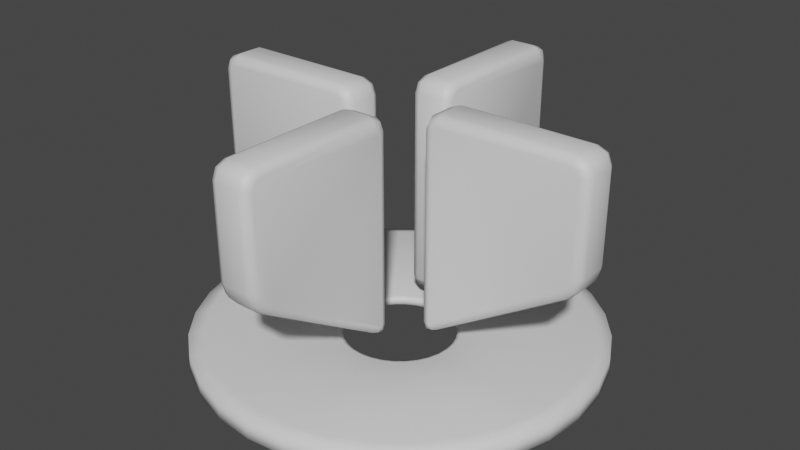 # Source: Target.blend  (saved by Blender 3.4.6; exported with 4.5.12 LTS)
import bpy
from mathutils import Matrix  # noqa: F401  (used for matrix-valued properties, if any)

bpy.ops.wm.read_factory_settings(use_empty=True)
scene = bpy.context.scene
scene.name = 'Scene'

# ---- collections
col_collection = bpy.data.collections.new('Collection'); scene.collection.children.link(col_collection)

# ---- materials (node trees are filled in below, after node groups)
mat_material = bpy.data.materials.new('Material')
mat_material.alpha_threshold = 0.0
mat_material.use_transparent_shadow = False
mat_material.roughness = 0.5
mat_material.line_color = (0.0, 0.0, 0.0, 1.0)

# ---- material node trees
mat_material.use_nodes = True; mat_material.node_tree.nodes.clear()
_N = mat_material.node_tree.nodes; _L = mat_material.node_tree.links
n0 = _N.new('ShaderNodeOutputMaterial'); n0.name = 'Material Output'; n0.location = (300, 300)
n1 = _N.new('ShaderNodeBsdfPrincipled'); n1.name = 'Principled BSDF'; n1.location = (10, 300)
n1.distribution = 'GGX'
n1.subsurface_method = 'RANDOM_WALK_SKIN'
n1.inputs[3].default_value = 1.45
n1.inputs[27].default_value = (0.0, 0.0, 0.0, 1.0)
n1.inputs[28].default_value = 1.0
_L.new(n1.outputs[0], n0.inputs[0])
n0.is_active_output = True

# ---- world
world_world = bpy.data.worlds.new('World'); scene.world = world_world
world_world.use_nodes = True; world_world.node_tree.nodes.clear()
_N = world_world.node_tree.nodes; _L = world_world.node_tree.links
n0 = _N.new('ShaderNodeOutputWorld'); n0.name = 'World Output'; n0.location = (300, 300)
n1 = _N.new('ShaderNodeBackground'); n1.name = 'Background'; n1.location = (10, 300)
n1.inputs[0].default_value = (0.05088, 0.05088, 0.05088, 1.0)
_L.new(n1.outputs[0], n0.inputs[0])
n0.is_active_output = True
world_world.color = (0.05088, 0.05088, 0.05088)
world_world.use_sun_shadow = False
world_world.sun_shadow_jitter_overblur = 0.0

# ---- meshes
me_cube_002 = bpy.data.meshes.new('Cube.002')
me_cube_002.from_pydata([(0.2532, -0.6093, 2.808), (0.1495, -0.5056, 2.829), (0.2228, -0.536, 2.822), (0.2532, -0.7158, 2.914), (0.1495, -0.6952, 3.018), (0.2228, -0.7012, 2.988), (0.2532, -0.6405, 2.883), (0.1495, -0.5611, 2.963), (0.2228, -0.5844, 2.939), (0.2532, -0.6304, 0.4922), (0.1495, -0.6664, 0.3925), (0.2228, -0.6559, 0.4217), (0.2532, -0.6093, 0.5039), (0.1495, -0.5056, 0.4817), (0.2228, -0.536, 0.4882), (0.2532, -0.6155, 0.4902), (0.1495, -0.5527, 0.377), (0.2228, -0.5711, 0.4102), (0.2532, -2.295, 2.914), (0.1495, -2.316, 3.018), (0.2228, -2.31, 2.988), (0.2532, -2.402, 2.808), (0.1495, -2.506, 2.829), (0.2228, -2.475, 2.822), (0.2532, -2.371, 2.883), (0.1495, -2.45, 2.963), (0.2228, -2.427, 2.939), (0.2532, -2.402, 1.745), (0.1495, -2.506, 1.73), (0.2228, -2.475, 1.734), (0.2532, -2.277, 1.52), (0.1495, -2.345, 1.44), (0.2228, -2.325, 1.463), (0.2532, -2.365, 1.618), (0.1495, -2.458, 1.566), (0.2228, -2.431, 1.582), (-0.2532, -0.7158, 2.914), (-0.1495, -0.6952, 3.018), (-0.2228, -0.7012, 2.988), (-0.2532, -0.6093, 2.808), (-0.1495, -0.5056, 2.829), (-0.2228, -0.536, 2.822), (-0.2532, -0.6405, 2.883), (-0.1495, -0.5611, 2.963), (-0.2228, -0.5844, 2.939), (-0.2532, -0.6093, 0.5039), (-0.1495, -0.5056, 0.4817), (-0.2228, -0.536, 0.4882), (-0.2532, -0.6304, 0.4922), (-0.1495, -0.6664, 0.3925), (-0.2228, -0.6559, 0.4217), (-0.2532, -0.6155, 0.4902), (-0.1495, -0.5527, 0.377), (-0.2228, -0.5711, 0.4102), (-0.2532, -2.402, 2.808), (-0.1495, -2.506, 2.829), (-0.2228, -2.475, 2.822), (-0.2532, -2.295, 2.914), (-0.1495, -2.316, 3.018), (-0.2228, -2.31, 2.988), (-0.2532, -2.371, 2.883), (-0.1495, -2.45, 2.963), (-0.2228, -2.427, 2.939), (-0.2532, -2.277, 1.52), (-0.1495, -2.345, 1.44), (-0.2228, -2.325, 1.463), (-0.2532, -2.402, 1.745), (-0.1495, -2.506, 1.73), (-0.2228, -2.475, 1.734), (-0.2532, -2.365, 1.618), (-0.1495, -2.458, 1.566), (-0.2228, -2.431, 1.582), (-0.6097, -0.2528, 2.808), (-0.506, -0.1491, 2.829), (-0.5364, -0.2224, 2.822), (-0.7162, -0.2528, 2.914), (-0.6956, -0.1491, 3.018), (-0.7016, -0.2224, 2.988), (-0.6409, -0.2528, 2.883), (-0.5615, -0.1491, 2.963), (-0.5848, -0.2224, 2.939), (-0.6308, -0.2528, 0.4922), (-0.6668, -0.1491, 0.3925), (-0.6563, -0.2224, 0.4217), (-0.6097, -0.2528, 0.5039), (-0.506, -0.1491, 0.4817), (-0.5364, -0.2224, 0.4882), (-0.6159, -0.2528, 0.4902), (-0.5531, -0.1491, 0.377), (-0.5715, -0.2224, 0.4102), (-2.296, -0.2528, 2.914), (-2.316, -0.1491, 3.018), (-2.31, -0.2224, 2.988), (-2.402, -0.2528, 2.808), (-2.506, -0.1491, 2.829), (-2.476, -0.2224, 2.822), (-2.371, -0.2528, 2.883), (-2.45, -0.1491, 2.963), (-2.427, -0.2224, 2.939), (-2.402, -0.2528, 1.745), (-2.506, -0.1491, 1.73), (-2.476, -0.2224, 1.734), (-2.278, -0.2528, 1.52), (-2.345, -0.1491, 1.44), (-2.325, -0.2224, 1.463), (-2.366, -0.2528, 1.618), (-2.459, -0.1491, 1.566), (-2.432, -0.2224, 1.582), (-0.7162, 0.2536, 2.914), (-0.6956, 0.1499, 3.018), (-0.7016, 0.2233, 2.988), (-0.6097, 0.2536, 2.808), (-0.506, 0.1499, 2.829), (-0.5364, 0.2233, 2.822), (-0.6409, 0.2536, 2.883), (-0.5615, 0.1499, 2.963), (-0.5848, 0.2233, 2.939), (-0.6097, 0.2536, 0.5039), (-0.506, 0.1499, 0.4817), (-0.5364, 0.2233, 0.4882), (-0.6308, 0.2536, 0.4922), (-0.6668, 0.1499, 0.3925), (-0.6563, 0.2233, 0.4217), (-0.6159, 0.2536, 0.4902), (-0.5531, 0.1499, 0.377), (-0.5715, 0.2233, 0.4102), (-2.402, 0.2536, 2.808), (-2.506, 0.1499, 2.829), (-2.476, 0.2233, 2.822), (-2.296, 0.2536, 2.914), (-2.316, 0.1499, 3.018), (-2.31, 0.2233, 2.988), (-2.371, 0.2536, 2.883), (-2.45, 0.1499, 2.963), (-2.427, 0.2233, 2.939), (-2.278, 0.2536, 1.52), (-2.345, 0.1499, 1.44), (-2.325, 0.2233, 1.463), (-2.402, 0.2536, 1.745), (-2.506, 0.1499, 1.73), (-2.476, 0.2233, 1.734), (-2.366, 0.2536, 1.618), (-2.459, 0.1499, 1.566), (-2.432, 0.2233, 1.582), (0.6097, 0.2536, 2.808), (0.506, 0.1499, 2.829), (0.5364, 0.2233, 2.822), (0.7162, 0.2536, 2.914), (0.6956, 0.1499, 3.018), (0.7016, 0.2233, 2.988), (0.6409, 0.2536, 2.883), (0.5615, 0.1499, 2.963), (0.5848, 0.2233, 2.939), (0.6308, 0.2536, 0.4922), (0.6668, 0.1499, 0.3925), (0.6563, 0.2233, 0.4217), (0.6097, 0.2536, 0.5039), (0.506, 0.1499, 0.4817), (0.5364, 0.2233, 0.4882), (0.6159, 0.2536, 0.4902), (0.5531, 0.1499, 0.377), (0.5715, 0.2233, 0.4102), (2.296, 0.2536, 2.914), (2.316, 0.1499, 3.018), (2.31, 0.2233, 2.988), (2.402, 0.2536, 2.808), (2.506, 0.1499, 2.829), (2.476, 0.2233, 2.822), (2.371, 0.2536, 2.883), (2.45, 0.1499, 2.963), (2.427, 0.2233, 2.939), (2.402, 0.2536, 1.745), (2.506, 0.1499, 1.73), (2.476, 0.2233, 1.734), (2.278, 0.2536, 1.52), (2.345, 0.1499, 1.44), (2.325, 0.2233, 1.463), (2.366, 0.2536, 1.618), (2.459, 0.1499, 1.566), (2.432, 0.2233, 1.582), (0.7162, -0.2528, 2.914), (0.6956, -0.1491, 3.018), (0.7016, -0.2224, 2.988), (0.6097, -0.2528, 2.808), (0.506, -0.1491, 2.829), (0.5364, -0.2224, 2.822), (0.6409, -0.2528, 2.883), (0.5615, -0.1491, 2.963), (0.5848, -0.2224, 2.939), (0.6097, -0.2528, 0.5039), (0.506, -0.1491, 0.4817), (0.5364, -0.2224, 0.4882), (0.6308, -0.2528, 0.4922), (0.6668, -0.1491, 0.3925), (0.6563, -0.2224, 0.4217), (0.6159, -0.2528, 0.4902), (0.5531, -0.1491, 0.377), (0.5715, -0.2224, 0.4102), (2.402, -0.2528, 2.808), (2.506, -0.1491, 2.829), (2.476, -0.2224, 2.822), (2.296, -0.2528, 2.914), (2.316, -0.1491, 3.018), (2.31, -0.2224, 2.988), (2.371, -0.2528, 2.883), (2.45, -0.1491, 2.963), (2.427, -0.2224, 2.939), (2.278, -0.2528, 1.52), (2.345, -0.1491, 1.44), (2.325, -0.2224, 1.463), (2.402, -0.2528, 1.745), (2.506, -0.1491, 1.73), (2.476, -0.2224, 1.734), (2.366, -0.2528, 1.618), (2.459, -0.1491, 1.566), (2.432, -0.2224, 1.582), (-0.2532, 0.6101, 2.808), (-0.1495, 0.5064, 2.829), (-0.2228, 0.5368, 2.822), (-0.2532, 0.7166, 2.914), (-0.1495, 0.696, 3.018), (-0.2228, 0.702, 2.988), (-0.2532, 0.6413, 2.883), (-0.1495, 0.5619, 2.963), (-0.2228, 0.5852, 2.939), (-0.2532, 0.6312, 0.4922), (-0.1495, 0.6672, 0.3925), (-0.2228, 0.6567, 0.4217), (-0.2532, 0.6101, 0.5039), (-0.1495, 0.5064, 0.4817), (-0.2228, 0.5368, 0.4882), (-0.2532, 0.6163, 0.4902), (-0.1495, 0.5535, 0.377), (-0.2228, 0.5719, 0.4102), (-0.2532, 2.296, 2.914), (-0.1495, 2.317, 3.018), (-0.2228, 2.311, 2.988), (-0.2532, 2.403, 2.808), (-0.1495, 2.506, 2.829), (-0.2228, 2.476, 2.822), (-0.2532, 2.372, 2.883), (-0.1495, 2.451, 2.963), (-0.2228, 2.428, 2.939), (-0.2532, 2.403, 1.745), (-0.1495, 2.506, 1.73), (-0.2228, 2.476, 1.734), (-0.2532, 2.278, 1.52), (-0.1495, 2.346, 1.44), (-0.2228, 2.326, 1.463), (-0.2532, 2.366, 1.618), (-0.1495, 2.459, 1.566), (-0.2228, 2.432, 1.582), (0.2532, 0.7166, 2.914), (0.1495, 0.696, 3.018), (0.2228, 0.702, 2.988), (0.2532, 0.6101, 2.808), (0.1495, 0.5064, 2.829), (0.2228, 0.5368, 2.822), (0.2532, 0.6413, 2.883), (0.1495, 0.5619, 2.963), (0.2228, 0.5852, 2.939), (0.2532, 0.6101, 0.5039), (0.1495, 0.5064, 0.4817), (0.2228, 0.5368, 0.4882), (0.2532, 0.6312, 0.4922), (0.1495, 0.6672, 0.3925), (0.2228, 0.6567, 0.4217), (0.2532, 0.6163, 0.4902), (0.1495, 0.5535, 0.377), (0.2228, 0.5719, 0.4102), (0.2532, 2.403, 2.808), (0.1495, 2.506, 2.829), (0.2228, 2.476, 2.822), (0.2532, 2.296, 2.914), (0.1495, 2.317, 3.018), (0.2228, 2.311, 2.988), (0.2532, 2.372, 2.883), (0.1495, 2.451, 2.963), (0.2228, 2.428, 2.939), (0.2532, 2.278, 1.52), (0.1495, 2.346, 1.44), (0.2228, 2.326, 1.463), (0.2532, 2.403, 1.745), (0.1495, 2.506, 1.73), (0.2228, 2.476, 1.734), (0.2532, 2.366, 1.618), (0.1495, 2.459, 1.566), (0.2228, 2.432, 1.582), (-2.084e-09, 0.6879, -0.01399), (-1.92e-09, 0.7345, -0.03663), (-1.92e-09, 0.7345, 0.08519), (-2.084e-09, 0.6879, 0.06255), (0.1433, 0.7204, -0.03663), (0.1342, 0.6747, -0.01399), (0.1342, 0.6747, 0.06255), (0.1433, 0.7204, 0.08519), (0.2811, 0.6786, -0.03663), (0.2633, 0.6356, -0.01399), (0.2633, 0.6356, 0.06255), (0.2811, 0.6786, 0.08519), (0.4081, 0.6107, -0.03663), (0.3822, 0.572, -0.01399), (0.3822, 0.572, 0.06255), (0.4081, 0.6107, 0.08519), (0.5194, 0.5194, -0.03663), (0.4864, 0.4864, -0.01399), (0.4864, 0.4864, 0.06255), (0.5194, 0.5194, 0.08519), (0.6107, 0.4081, -0.03663), (0.572, 0.3822, -0.01399), (0.572, 0.3822, 0.06255), (0.6107, 0.4081, 0.08519), (0.6786, 0.2811, -0.03663), (0.6356, 0.2633, -0.01399), (0.6356, 0.2633, 0.06255), (0.6786, 0.2811, 0.08519), (0.7204, 0.1433, -0.03663), (0.6747, 0.1342, -0.01399), (0.6747, 0.1342, 0.06255), (0.7204, 0.1433, 0.08519), (0.7345, -1.404e-07, -0.03663), (0.6879, -1.4e-07, -0.01399), (0.6879, -1.4e-07, 0.06255), (0.7345, -1.404e-07, 0.08519), (0.7204, -0.1433, -0.03663), (0.6747, -0.1342, -0.01399), (0.6747, -0.1342, 0.06255), (0.7204, -0.1433, 0.08519), (0.6786, -0.2811, -0.03663), (0.6356, -0.2633, -0.01399), (0.6356, -0.2633, 0.06255), (0.6786, -0.2811, 0.08519), (0.6107, -0.4081, -0.03663), (0.572, -0.3822, -0.01399), (0.572, -0.3822, 0.06255), (0.6107, -0.4081, 0.08519), (0.5194, -0.5194, -0.03663), (0.4864, -0.4864, -0.01399), (0.4864, -0.4864, 0.06255), (0.5194, -0.5194, 0.08519), (0.4081, -0.6107, -0.03663), (0.3822, -0.572, -0.01399), (0.3822, -0.572, 0.06255), (0.4081, -0.6107, 0.08519), (0.2811, -0.6786, -0.03663), (0.2633, -0.6356, -0.01399), (0.2633, -0.6356, 0.06255), (0.2811, -0.6786, 0.08519), (0.1433, -0.7204, -0.03663), (0.1342, -0.6747, -0.01399), (0.1342, -0.6747, 0.06255), (0.1433, -0.7204, 0.08519), (-1.92e-09, -0.7345, -0.03663), (-2.084e-09, -0.6879, -0.01399), (-2.084e-09, -0.6879, 0.06255), (-1.92e-09, -0.7345, 0.08519), (-0.1433, -0.7204, -0.03663), (-0.1342, -0.6747, -0.01399), (-0.1342, -0.6747, 0.06255), (-0.1433, -0.7204, 0.08519), (-0.2811, -0.6786, -0.03663), (-0.2633, -0.6356, -0.01399), (-0.2633, -0.6356, 0.06255), (-0.2811, -0.6786, 0.08519), (-0.4081, -0.6107, -0.03663), (-0.3822, -0.572, -0.01399), (-0.3822, -0.572, 0.06255), (-0.4081, -0.6107, 0.08519), (-0.5194, -0.5194, -0.03663), (-0.4864, -0.4864, -0.01399), (-0.4864, -0.4864, 0.06255), (-0.5194, -0.5194, 0.08519), (-0.6107, -0.4081, -0.03663), (-0.572, -0.3822, -0.01399), (-0.572, -0.3822, 0.06255), (-0.6107, -0.4081, 0.08519), (-0.6786, -0.2811, -0.03663), (-0.6356, -0.2633, -0.01399), (-0.6356, -0.2633, 0.06255), (-0.6786, -0.2811, 0.08519), (-0.7204, -0.1433, -0.03663), (-0.6747, -0.1342, -0.01399), (-0.6747, -0.1342, 0.06255), (-0.7204, -0.1433, 0.08519), (-0.7345, -1.404e-07, -0.03663), (-0.6879, -1.4e-07, -0.01399), (-0.6879, -1.4e-07, 0.06255), (-0.7345, -1.404e-07, 0.08519), (-0.7204, 0.1433, -0.03663), (-0.6747, 0.1342, -0.01399), (-0.6747, 0.1342, 0.06255), (-0.7204, 0.1433, 0.08519), (-0.6786, 0.2811, -0.03663), (-0.6356, 0.2633, -0.01399), (-0.6356, 0.2633, 0.06255), (-0.6786, 0.2811, 0.08519), (-0.6107, 0.4081, -0.03663), (-0.572, 0.3822, -0.01399), (-0.572, 0.3822, 0.06255), (-0.6107, 0.4081, 0.08519), (-0.5194, 0.5194, -0.03663), (-0.4864, 0.4864, -0.01399), (-0.4864, 0.4864, 0.06255), (-0.5194, 0.5194, 0.08519), (-0.4081, 0.6107, -0.03663), (-0.3822, 0.572, -0.01399), (-0.3822, 0.572, 0.06255), (-0.4081, 0.6107, 0.08519), (-0.2811, 0.6786, -0.03663), (-0.2633, 0.6356, -0.01399), (-0.2633, 0.6356, 0.06255), (-0.2811, 0.6786, 0.08519), (-0.1433, 0.7204, -0.03663), (-0.1342, 0.6747, -0.01399), (-0.1342, 0.6747, 0.06255), (-0.1433, 0.7204, 0.08519), (2.227e-09, 2.299, -0.1238), (2.299e-09, 2.484, -0.07767), (0.4847, 2.437, -0.07767), (0.4485, 2.255, -0.1238), (0.4485, 2.255, 0.1724), (0.4847, 2.437, 0.1262), (2.299e-09, 2.484, 0.1262), (2.227e-09, 2.299, 0.1724), (0.9508, 2.295, -0.07767), (0.8797, 2.124, -0.1238), (0.8797, 2.124, 0.1724), (0.9508, 2.295, 0.1262), (1.38, 2.066, -0.07767), (1.277, 1.911, -0.1238), (1.277, 1.911, 0.1724), (1.38, 2.066, 0.1262), (1.757, 1.757, -0.07767), (1.625, 1.625, -0.1238), (1.625, 1.625, 0.1724), (1.757, 1.757, 0.1262), (2.066, 1.38, -0.07767), (1.911, 1.277, -0.1238), (1.911, 1.277, 0.1724), (2.066, 1.38, 0.1262), (2.295, 0.9508, -0.07767), (2.124, 0.8797, -0.1238), (2.124, 0.8797, 0.1724), (2.295, 0.9508, 0.1262), (2.437, 0.4847, -0.07767), (2.255, 0.4485, -0.1238), (2.255, 0.4485, 0.1724), (2.437, 0.4847, 0.1262), (2.484, -1.489e-07, -0.07767), (2.299, -1.492e-07, -0.1238), (2.299, -1.492e-07, 0.1724), (2.484, -1.489e-07, 0.1262), (2.437, -0.4847, -0.07767), (2.255, -0.4485, -0.1238), (2.255, -0.4485, 0.1724), (2.437, -0.4847, 0.1262), (2.295, -0.9508, -0.07767), (2.124, -0.8797, -0.1238), (2.124, -0.8797, 0.1724), (2.295, -0.9508, 0.1262), (2.066, -1.38, -0.07767), (1.911, -1.277, -0.1238), (1.911, -1.277, 0.1724), (2.066, -1.38, 0.1262), (1.757, -1.757, -0.07767), (1.625, -1.625, -0.1238), (1.625, -1.625, 0.1724), (1.757, -1.757, 0.1262), (1.38, -2.066, -0.07767), (1.277, -1.911, -0.1238), (1.277, -1.911, 0.1724), (1.38, -2.066, 0.1262), (0.9508, -2.295, -0.07767), (0.8797, -2.124, -0.1238), (0.8797, -2.124, 0.1724), (0.9508, -2.295, 0.1262), (0.4847, -2.437, -0.07767), (0.4485, -2.255, -0.1238), (0.4485, -2.255, 0.1724), (0.4847, -2.437, 0.1262), (2.299e-09, -2.484, -0.07767), (2.227e-09, -2.299, -0.1238), (2.227e-09, -2.299, 0.1724), (2.299e-09, -2.484, 0.1262), (-0.4847, -2.437, -0.07767), (-0.4485, -2.255, -0.1238), (-0.4485, -2.255, 0.1724), (-0.4847, -2.437, 0.1262), (-0.9508, -2.295, -0.07767), (-0.8797, -2.124, -0.1238), (-0.8797, -2.124, 0.1724), (-0.9508, -2.295, 0.1262), (-1.38, -2.066, -0.07767), (-1.277, -1.911, -0.1238), (-1.277, -1.911, 0.1724), (-1.38, -2.066, 0.1262), (-1.757, -1.757, -0.07767), (-1.625, -1.625, -0.1238), (-1.625, -1.625, 0.1724), (-1.757, -1.757, 0.1262), (-2.066, -1.38, -0.07767), (-1.911, -1.277, -0.1238), (-1.911, -1.277, 0.1724), (-2.066, -1.38, 0.1262), (-2.295, -0.9508, -0.07767), (-2.124, -0.8797, -0.1238), (-2.124, -0.8797, 0.1724), (-2.295, -0.9508, 0.1262), (-2.437, -0.4847, -0.07767), (-2.255, -0.4485, -0.1238), (-2.255, -0.4485, 0.1724), (-2.437, -0.4847, 0.1262), (-2.484, -1.489e-07, -0.07767), (-2.299, -1.492e-07, -0.1238), (-2.299, -1.492e-07, 0.1724), (-2.484, -1.489e-07, 0.1262), (-2.437, 0.4847, -0.07767), (-2.255, 0.4485, -0.1238), (-2.255, 0.4485, 0.1724), (-2.437, 0.4847, 0.1262), (-2.295, 0.9508, -0.07767), (-2.124, 0.8797, -0.1238), (-2.124, 0.8797, 0.1724), (-2.295, 0.9508, 0.1262), (-2.066, 1.38, -0.07767), (-1.911, 1.277, -0.1238), (-1.911, 1.277, 0.1724), (-2.066, 1.38, 0.1262), (-1.757, 1.757, -0.07767), (-1.625, 1.625, -0.1238), (-1.625, 1.625, 0.1724), (-1.757, 1.757, 0.1262), (-1.38, 2.066, -0.07767), (-1.277, 1.911, -0.1238), (-1.277, 1.911, 0.1724), (-1.38, 2.066, 0.1262), (-0.9508, 2.295, -0.07767), (-0.8797, 2.124, -0.1238), (-0.8797, 2.124, 0.1724), (-0.9508, 2.295, 0.1262), (-0.4847, 2.437, -0.07767), (-0.4485, 2.255, -0.1238), (-0.4485, 2.255, 0.1724), (-0.4847, 2.437, 0.1262)], [], [(16, 52, 46, 13), (70, 34, 28, 67), (10, 49, 52, 16), (37, 4, 7, 43), (49, 10, 31, 64), (19, 58, 61, 25), (25, 61, 55, 22), (28, 22, 55, 67), (63, 69, 66, 54, 60, 57, 36, 42, 39, 45, 51, 48), (64, 31, 34, 70), (4, 37, 58, 19), (46, 40, 1, 13), (9, 15, 12, 0, 6, 3, 18, 24, 21, 27, 33, 30), (15, 9, 11, 17), (17, 11, 10, 16), (48, 51, 53, 50), (50, 53, 52, 49), (12, 15, 17, 14), (14, 17, 16, 13), (51, 45, 47, 53), (53, 47, 46, 52), (24, 18, 20, 26), (26, 20, 19, 25), (57, 60, 62, 59), (59, 62, 61, 58), (21, 24, 26, 23), (23, 26, 25, 22), (60, 54, 56, 62), (62, 56, 55, 61), (69, 63, 65, 71), (71, 65, 64, 70), (30, 33, 35, 32), (32, 35, 34, 31), (66, 69, 71, 68), (68, 71, 70, 67), (33, 27, 29, 35), (35, 29, 28, 34), (42, 36, 38, 44), (44, 38, 37, 43), (3, 6, 8, 5), (5, 8, 7, 4), (39, 42, 44, 41), (41, 44, 43, 40), (6, 0, 2, 8), (8, 2, 1, 7), (45, 39, 41, 47), (47, 41, 40, 46), (0, 12, 14, 2), (2, 14, 13, 1), (31, 10, 11, 32), (32, 11, 9, 30), (4, 19, 20, 5), (5, 20, 18, 3), (22, 28, 29, 23), (23, 29, 27, 21), (36, 57, 59, 38), (38, 59, 58, 37), (63, 48, 50, 65), (65, 50, 49, 64), (54, 66, 68, 56), (56, 68, 67, 55), (43, 7, 1, 40), (88, 124, 118, 85), (142, 106, 100, 139), (82, 121, 124, 88), (109, 76, 79, 115), (121, 82, 103, 136), (91, 130, 133, 97), (97, 133, 127, 94), (100, 94, 127, 139), (135, 141, 138, 126, 132, 129, 108, 114, 111, 117, 123, 120), (136, 103, 106, 142), (76, 109, 130, 91), (118, 112, 73, 85), (81, 87, 84, 72, 78, 75, 90, 96, 93, 99, 105, 102), (87, 81, 83, 89), (89, 83, 82, 88), (120, 123, 125, 122), (122, 125, 124, 121), (84, 87, 89, 86), (86, 89, 88, 85), (123, 117, 119, 125), (125, 119, 118, 124), (96, 90, 92, 98), (98, 92, 91, 97), (129, 132, 134, 131), (131, 134, 133, 130), (93, 96, 98, 95), (95, 98, 97, 94), (132, 126, 128, 134), (134, 128, 127, 133), (141, 135, 137, 143), (143, 137, 136, 142), (102, 105, 107, 104), (104, 107, 106, 103), (138, 141, 143, 140), (140, 143, 142, 139), (105, 99, 101, 107), (107, 101, 100, 106), (114, 108, 110, 116), (116, 110, 109, 115), (75, 78, 80, 77), (77, 80, 79, 76), (111, 114, 116, 113), (113, 116, 115, 112), (78, 72, 74, 80), (80, 74, 73, 79), (117, 111, 113, 119), (119, 113, 112, 118), (72, 84, 86, 74), (74, 86, 85, 73), (103, 82, 83, 104), (104, 83, 81, 102), (76, 91, 92, 77), (77, 92, 90, 75), (94, 100, 101, 95), (95, 101, 99, 93), (108, 129, 131, 110), (110, 131, 130, 109), (135, 120, 122, 137), (137, 122, 121, 136), (126, 138, 140, 128), (128, 140, 139, 127), (115, 79, 73, 112), (160, 196, 190, 157), (214, 178, 172, 211), (154, 193, 196, 160), (181, 148, 151, 187), (193, 154, 175, 208), (163, 202, 205, 169), (169, 205, 199, 166), (172, 166, 199, 211), (207, 213, 210, 198, 204, 201, 180, 186, 183, 189, 195, 192), (208, 175, 178, 214), (148, 181, 202, 163), (190, 184, 145, 157), (153, 159, 156, 144, 150, 147, 162, 168, 165, 171, 177, 174), (159, 153, 155, 161), (161, 155, 154, 160), (192, 195, 197, 194), (194, 197, 196, 193), (156, 159, 161, 158), (158, 161, 160, 157), (195, 189, 191, 197), (197, 191, 190, 196), (168, 162, 164, 170), (170, 164, 163, 169), (201, 204, 206, 203), (203, 206, 205, 202), (165, 168, 170, 167), (167, 170, 169, 166), (204, 198, 200, 206), (206, 200, 199, 205), (213, 207, 209, 215), (215, 209, 208, 214), (174, 177, 179, 176), (176, 179, 178, 175), (210, 213, 215, 212), (212, 215, 214, 211), (177, 171, 173, 179), (179, 173, 172, 178), (186, 180, 182, 188), (188, 182, 181, 187), (147, 150, 152, 149), (149, 152, 151, 148), (183, 186, 188, 185), (185, 188, 187, 184), (150, 144, 146, 152), (152, 146, 145, 151), (189, 183, 185, 191), (191, 185, 184, 190), (144, 156, 158, 146), (146, 158, 157, 145), (175, 154, 155, 176), (176, 155, 153, 174), (148, 163, 164, 149), (149, 164, 162, 147), (166, 172, 173, 167), (167, 173, 171, 165), (180, 201, 203, 182), (182, 203, 202, 181), (207, 192, 194, 209), (209, 194, 193, 208), (198, 210, 212, 200), (200, 212, 211, 199), (187, 151, 145, 184), (232, 268, 262, 229), (286, 250, 244, 283), (226, 265, 268, 232), (253, 220, 223, 259), (265, 226, 247, 280), (235, 274, 277, 241), (241, 277, 271, 238), (244, 238, 271, 283), (279, 285, 282, 270, 276, 273, 252, 258, 255, 261, 267, 264), (280, 247, 250, 286), (220, 253, 274, 235), (262, 256, 217, 229), (225, 231, 228, 216, 222, 219, 234, 240, 237, 243, 249, 246), (231, 225, 227, 233), (233, 227, 226, 232), (264, 267, 269, 266), (266, 269, 268, 265), (228, 231, 233, 230), (230, 233, 232, 229), (267, 261, 263, 269), (269, 263, 262, 268), (240, 234, 236, 242), (242, 236, 235, 241), (273, 276, 278, 275), (275, 278, 277, 274), (237, 240, 242, 239), (239, 242, 241, 238), (276, 270, 272, 278), (278, 272, 271, 277), (285, 279, 281, 287), (287, 281, 280, 286), (246, 249, 251, 248), (248, 251, 250, 247), (282, 285, 287, 284), (284, 287, 286, 283), (249, 243, 245, 251), (251, 245, 244, 250), (258, 252, 254, 260), (260, 254, 253, 259), (219, 222, 224, 221), (221, 224, 223, 220), (255, 258, 260, 257), (257, 260, 259, 256), (222, 216, 218, 224), (224, 218, 217, 223), (261, 255, 257, 263), (263, 257, 256, 262), (216, 228, 230, 218), (218, 230, 229, 217), (247, 226, 227, 248), (248, 227, 225, 246), (220, 235, 236, 221), (221, 236, 234, 219), (238, 244, 245, 239), (239, 245, 243, 237), (252, 273, 275, 254), (254, 275, 274, 253), (279, 264, 266, 281), (281, 266, 265, 280), (270, 282, 284, 272), (272, 284, 283, 271), (259, 223, 217, 256), (540, 543, 422, 417), (424, 427, 431, 428), (428, 431, 435, 432), (432, 435, 439, 436), (436, 439, 443, 440), (440, 443, 447, 444), (444, 447, 451, 448), (448, 451, 455, 452), (452, 455, 459, 456), (456, 459, 463, 460), (460, 463, 467, 464), (464, 467, 471, 468), (468, 471, 475, 472), (472, 475, 479, 476), (476, 479, 483, 480), (480, 483, 487, 484), (484, 487, 491, 488), (488, 491, 495, 492), (492, 495, 499, 496), (496, 499, 503, 500), (500, 503, 507, 504), (504, 507, 511, 508), (508, 511, 515, 512), (512, 515, 519, 516), (516, 519, 523, 520), (520, 523, 527, 524), (524, 527, 531, 528), (528, 531, 535, 532), (532, 535, 539, 536), (536, 539, 543, 540), (411, 415, 542, 538), (418, 421, 427, 424), (290, 295, 420, 423), (291, 414, 413, 288), (415, 290, 423, 542), (295, 299, 426, 420), (302, 298, 297, 301), (299, 303, 430, 426), (306, 302, 301, 305), (303, 307, 434, 430), (310, 306, 305, 309), (307, 311, 438, 434), (314, 310, 309, 313), (311, 315, 442, 438), (318, 314, 313, 317), (315, 319, 446, 442), (322, 318, 317, 321), (319, 323, 450, 446), (326, 322, 321, 325), (323, 327, 454, 450), (330, 326, 325, 329), (327, 331, 458, 454), (334, 330, 329, 333), (331, 335, 462, 458), (338, 334, 333, 337), (335, 339, 466, 462), (342, 338, 337, 341), (339, 343, 470, 466), (346, 342, 341, 345), (343, 347, 474, 470), (350, 346, 345, 349), (347, 351, 478, 474), (354, 350, 349, 353), (351, 355, 482, 478), (358, 354, 353, 357), (355, 359, 486, 482), (362, 358, 357, 361), (359, 363, 490, 486), (366, 362, 361, 365), (363, 367, 494, 490), (370, 366, 365, 369), (367, 371, 498, 494), (374, 370, 369, 373), (371, 375, 502, 498), (378, 374, 373, 377), (375, 379, 506, 502), (382, 378, 377, 381), (379, 383, 510, 506), (386, 382, 381, 385), (383, 387, 514, 510), (390, 386, 385, 389), (387, 391, 518, 514), (394, 390, 389, 393), (391, 395, 522, 518), (398, 394, 393, 397), (395, 399, 526, 522), (402, 398, 397, 401), (399, 403, 530, 526), (406, 402, 401, 405), (403, 407, 534, 530), (410, 406, 405, 409), (407, 411, 538, 534), (412, 408, 537, 541), (414, 410, 409, 413), (417, 422, 421, 418), (292, 289, 416, 419), (298, 294, 293, 297), (408, 404, 533, 537), (404, 400, 529, 533), (400, 396, 525, 529), (396, 392, 521, 525), (392, 388, 517, 521), (388, 384, 513, 517), (384, 380, 509, 513), (380, 376, 505, 509), (376, 372, 501, 505), (372, 368, 497, 501), (368, 364, 493, 497), (364, 360, 489, 493), (360, 356, 485, 489), (356, 352, 481, 485), (352, 348, 477, 481), (348, 344, 473, 477), (344, 340, 469, 473), (340, 336, 465, 469), (336, 332, 461, 465), (332, 328, 457, 461), (328, 324, 453, 457), (324, 320, 449, 453), (320, 316, 445, 449), (316, 312, 441, 445), (312, 308, 437, 441), (308, 304, 433, 437), (304, 300, 429, 433), (300, 296, 425, 429), (296, 292, 419, 425), (289, 412, 541, 416), (417, 418, 419, 416), (421, 422, 423, 420), (418, 424, 425, 419), (427, 421, 420, 426), (424, 428, 429, 425), (431, 427, 426, 430), (428, 432, 433, 429), (435, 431, 430, 434), (432, 436, 437, 433), (439, 435, 434, 438), (436, 440, 441, 437), (443, 439, 438, 442), (440, 444, 445, 441), (447, 443, 442, 446), (444, 448, 449, 445), (451, 447, 446, 450), (448, 452, 453, 449), (455, 451, 450, 454), (452, 456, 457, 453), (459, 455, 454, 458), (456, 460, 461, 457), (463, 459, 458, 462), (460, 464, 465, 461), (467, 463, 462, 466), (464, 468, 469, 465), (471, 467, 466, 470), (468, 472, 473, 469), (475, 471, 470, 474), (472, 476, 477, 473), (479, 475, 474, 478), (476, 480, 481, 477), (483, 479, 478, 482), (480, 484, 485, 481), (487, 483, 482, 486), (484, 488, 489, 485), (491, 487, 486, 490), (488, 492, 493, 489), (495, 491, 490, 494), (492, 496, 497, 493), (499, 495, 494, 498), (496, 500, 501, 497), (503, 499, 498, 502), (500, 504, 505, 501), (507, 503, 502, 506), (504, 508, 509, 505), (511, 507, 506, 510), (508, 512, 513, 509), (515, 511, 510, 514), (512, 516, 517, 513), (519, 515, 514, 518), (516, 520, 521, 517), (523, 519, 518, 522), (520, 524, 525, 521), (527, 523, 522, 526), (524, 528, 529, 525), (531, 527, 526, 530), (528, 532, 533, 529), (535, 531, 530, 534), (532, 536, 537, 533), (539, 535, 534, 538), (536, 540, 541, 537), (543, 539, 538, 542), (540, 417, 416, 541), (422, 543, 542, 423), (289, 292, 293, 288), (295, 290, 291, 294), (292, 296, 297, 293), (299, 295, 294, 298), (296, 300, 301, 297), (303, 299, 298, 302), (300, 304, 305, 301), (307, 303, 302, 306), (304, 308, 309, 305), (311, 307, 306, 310), (308, 312, 313, 309), (315, 311, 310, 314), (312, 316, 317, 313), (319, 315, 314, 318), (316, 320, 321, 317), (323, 319, 318, 322), (320, 324, 325, 321), (327, 323, 322, 326), (324, 328, 329, 325), (331, 327, 326, 330), (328, 332, 333, 329), (335, 331, 330, 334), (332, 336, 337, 333), (339, 335, 334, 338), (336, 340, 341, 337), (343, 339, 338, 342), (340, 344, 345, 341), (347, 343, 342, 346), (344, 348, 349, 345), (351, 347, 346, 350), (348, 352, 353, 349), (355, 351, 350, 354), (352, 356, 357, 353), (359, 355, 354, 358), (356, 360, 361, 357), (363, 359, 358, 362), (360, 364, 365, 361), (367, 363, 362, 366), (364, 368, 369, 365), (371, 367, 366, 370), (368, 372, 373, 369), (375, 371, 370, 374), (372, 376, 377, 373), (379, 375, 374, 378), (376, 380, 381, 377), (383, 379, 378, 382), (380, 384, 385, 381), (387, 383, 382, 386), (384, 388, 389, 385), (391, 387, 386, 390), (388, 392, 393, 389), (395, 391, 390, 394), (392, 396, 397, 393), (399, 395, 394, 398), (396, 400, 401, 397), (403, 399, 398, 402), (400, 404, 405, 401), (407, 403, 402, 406), (404, 408, 409, 405), (411, 407, 406, 410), (408, 412, 413, 409), (415, 411, 410, 414), (412, 289, 288, 413), (290, 415, 414, 291), (294, 291, 288, 293)])
me_cube_002.polygons.foreach_set('use_smooth', [True] * 504)
_uv = me_cube_002.uv_layers.new(name='UVMap')
_uv.uv.foreach_set('vector', [0.375, 0.4488, 0.375, 0.3012, 0.3924, 0.3012, 0.3924, 0.4488, 0.375, 0.9488, 0.375, 0.8012, 0.4071, 0.8012, 0.4071, 0.9488, 0.3238, 0.5201, 0.1762, 0.5201, 0.1762, 0.5, 0.3238, 0.5, 0.8238, 0.5237, 0.6762, 0.5237, 0.6762, 0.5, 0.8238, 0.5, 0.1762, 0.5201, 0.3238, 0.5201, 0.3238, 0.7299, 0.1762, 0.7299, 0.6762, 0.7263, 0.8238, 0.7263, 0.8238, 0.75, 0.6762, 0.75, 0.625, 0.8012, 0.625, 0.9488, 0.5929, 0.9488, 0.5929, 0.8012, 0.4071, 0.8012, 0.5929, 0.8012, 0.5929, 0.9488, 0.4071, 0.9488, 0.3906, 0.02852, 0.3978, 0.01752, 0.4154, 0.01296, 0.5919, 0.01296, 0.6045, 0.01686, 0.6099, 0.02627, 0.6137, 0.2237, 0.6109, 0.2331, 0.604, 0.237, 0.3891, 0.237, 0.3875, 0.2363, 0.3868, 0.2344, 0.1762, 0.7299, 0.3238, 0.7299, 0.3238, 0.75, 0.1762, 0.75, 0.6762, 0.5237, 0.8238, 0.5237, 0.8238, 0.7263, 0.6762, 0.7263, 0.3924, 0.3012, 0.6076, 0.3012, 0.6076, 0.4488, 0.3924, 0.4488, 0.3868, 0.5156, 0.3875, 0.5137, 0.3891, 0.513, 0.604, 0.513, 0.6109, 0.5169, 0.6137, 0.5263, 0.6099, 0.7237, 0.6045, 0.7331, 0.5919, 0.737, 0.4154, 0.737, 0.3978, 0.7325, 0.3906, 0.7215, 0.3875, 0.5137, 0.3868, 0.5156, 0.3753, 0.5193, 0.3793, 0.5087, 0.375, 0.504, 0.375, 0.519, 0.3238, 0.5201, 0.3238, 0.5, 0.3868, 0.2344, 0.3875, 0.2363, 0.3793, 0.2413, 0.3753, 0.2307, 0.125, 0.519, 0.125, 0.504, 0.1762, 0.5, 0.1762, 0.5201, 0.3891, 0.513, 0.3875, 0.5137, 0.3827, 0.5047, 0.3917, 0.5003, 0.3914, 0.5, 0.3784, 0.5, 0.375, 0.4488, 0.3924, 0.4488, 0.3875, 0.2363, 0.3891, 0.237, 0.3917, 0.2497, 0.3827, 0.2453, 0.3784, 0.25, 0.3914, 0.25, 0.3924, 0.3012, 0.375, 0.3012, 0.6045, 0.7331, 0.6099, 0.7237, 0.6246, 0.727, 0.6172, 0.7416, 0.625, 0.7479, 0.625, 0.7273, 0.6762, 0.7263, 0.6762, 0.75, 0.6099, 0.02627, 0.6045, 0.01686, 0.6172, 0.008393, 0.6246, 0.023, 0.875, 0.7273, 0.875, 0.7479, 0.8238, 0.75, 0.8238, 0.7263, 0.5919, 0.737, 0.6045, 0.7331, 0.6145, 0.7437, 0.5939, 0.7497, 0.5943, 0.75, 0.6222, 0.75, 0.625, 0.8012, 0.5929, 0.8012, 0.6045, 0.01686, 0.5919, 0.01296, 0.5939, 0.000289, 0.6145, 0.006339, 0.6222, 1.0, 0.5943, 1.0, 0.5929, 0.9488, 0.625, 0.9488, 0.3978, 0.01752, 0.3906, 0.02852, 0.3752, 0.01974, 0.3824, 0.006471, 0.125, 0.7492, 0.125, 0.7304, 0.1762, 0.7299, 0.1762, 0.75, 0.3906, 0.7215, 0.3978, 0.7325, 0.3824, 0.7435, 0.3752, 0.7303, 0.375, 0.7304, 0.375, 0.7492, 0.3238, 0.75, 0.3238, 0.7299, 0.4154, 0.01296, 0.3978, 0.01752, 0.3837, 0.005646, 0.4065, 0.0001485, 0.4063, 1.0, 0.3763, 1.0, 0.375, 0.9488, 0.4071, 0.9488, 0.3978, 0.7325, 0.4154, 0.737, 0.4065, 0.7499, 0.3837, 0.7444, 0.3763, 0.75, 0.4063, 0.75, 0.4071, 0.8012, 0.375, 0.8012, 0.6109, 0.2331, 0.6137, 0.2237, 0.6248, 0.227, 0.6197, 0.2416, 0.875, 0.5021, 0.875, 0.5227, 0.8238, 0.5237, 0.8238, 0.5, 0.6137, 0.5263, 0.6109, 0.5169, 0.6197, 0.5084, 0.6248, 0.523, 0.625, 0.5227, 0.625, 0.5021, 0.6762, 0.5, 0.6762, 0.5237, 0.604, 0.237, 0.6109, 0.2331, 0.6182, 0.2437, 0.6081, 0.2497, 0.6083, 0.25, 0.6235, 0.25, 0.625, 0.3012, 0.6076, 0.3012, 0.6109, 0.5169, 0.604, 0.513, 0.6081, 0.5003, 0.6182, 0.5063, 0.6235, 0.5, 0.6083, 0.5, 0.6076, 0.4488, 0.625, 0.4488, 0.3891, 0.237, 0.604, 0.237, 0.6071, 0.25, 0.393, 0.25, 0.393, 0.25, 0.6071, 0.25, 0.6076, 0.3012, 0.3924, 0.3012, 0.604, 0.513, 0.3891, 0.513, 0.393, 0.5, 0.6071, 0.5, 0.6071, 0.5, 0.393, 0.5, 0.3924, 0.4488, 0.6076, 0.4488, 0.3238, 0.7299, 0.3238, 0.5201, 0.375, 0.5208, 0.375, 0.7294, 0.375, 0.7294, 0.375, 0.5208, 0.3868, 0.5156, 0.3906, 0.7215, 0.6762, 0.5237, 0.6762, 0.7263, 0.625, 0.7255, 0.625, 0.5245, 0.625, 0.5245, 0.625, 0.7255, 0.6099, 0.7237, 0.6137, 0.5263, 0.5929, 0.8012, 0.4071, 0.8012, 0.4078, 0.75, 0.5919, 0.75, 0.5919, 0.75, 0.4078, 0.75, 0.4154, 0.737, 0.5919, 0.737, 0.6137, 0.2237, 0.6099, 0.02627, 0.625, 0.02445, 0.625, 0.2255, 0.875, 0.5245, 0.875, 0.7255, 0.8238, 0.7263, 0.8238, 0.5237, 0.3906, 0.02852, 0.3868, 0.2344, 0.375, 0.2292, 0.375, 0.02056, 0.125, 0.7294, 0.125, 0.5208, 0.1762, 0.5201, 0.1762, 0.7299, 0.5919, 0.01296, 0.4154, 0.01296, 0.4078, 0.0, 0.5919, 0.0, 0.5919, 1.0, 0.4078, 1.0, 0.4071, 0.9488, 0.5929, 0.9488, 0.625, 0.3012, 0.625, 0.4488, 0.6076, 0.4488, 0.6076, 0.3012, 0.375, 0.4488, 0.375, 0.3012, 0.3924, 0.3012, 0.3924, 0.4488, 0.375, 0.9488, 0.375, 0.8012, 0.4071, 0.8012, 0.4071, 0.9488, 0.3238, 0.5201, 0.1762, 0.5201, 0.1762, 0.5, 0.3238, 0.5, 0.8238, 0.5237, 0.6762, 0.5237, 0.6762, 0.5, 0.8238, 0.5, 0.1762, 0.5201, 0.3238, 0.5201, 0.3238, 0.7299, 0.1762, 0.7299, 0.6762, 0.7263, 0.8238, 0.7263, 0.8238, 0.75, 0.6762, 0.75, 0.625, 0.8012, 0.625, 0.9488, 0.5929, 0.9488, 0.5929, 0.8012, 0.4071, 0.8012, 0.5929, 0.8012, 0.5929, 0.9488, 0.4071, 0.9488, 0.3906, 0.02852, 0.3978, 0.01752, 0.4154, 0.01296, 0.5919, 0.01296, 0.6045, 0.01686, 0.6099, 0.02627, 0.6137, 0.2237, 0.6109, 0.2331, 0.604, 0.237, 0.3891, 0.237, 0.3875, 0.2363, 0.3868, 0.2344, 0.1762, 0.7299, 0.3238, 0.7299, 0.3238, 0.75, 0.1762, 0.75, 0.6762, 0.5237, 0.8238, 0.5237, 0.8238, 0.7263, 0.6762, 0.7263, 0.3924, 0.3012, 0.6076, 0.3012, 0.6076, 0.4488, 0.3924, 0.4488, 0.3868, 0.5156, 0.3875, 0.5137, 0.3891, 0.513, 0.604, 0.513, 0.6109, 0.5169, 0.6137, 0.5263, 0.6099, 0.7237, 0.6045, 0.7331, 0.5919, 0.737, 0.4154, 0.737, 0.3978, 0.7325, 0.3906, 0.7215, 0.3875, 0.5137, 0.3868, 0.5156, 0.3753, 0.5193, 0.3793, 0.5087, 0.375, 0.504, 0.375, 0.519, 0.3238, 0.5201, 0.3238, 0.5, 0.3868, 0.2344, 0.3875, 0.2363, 0.3793, 0.2413, 0.3753, 0.2307, 0.125, 0.519, 0.125, 0.504, 0.1762, 0.5, 0.1762, 0.5201, 0.3891, 0.513, 0.3875, 0.5137, 0.3827, 0.5047, 0.3917, 0.5003, 0.3914, 0.5, 0.3784, 0.5, 0.375, 0.4488, 0.3924, 0.4488, 0.3875, 0.2363, 0.3891, 0.237, 0.3917, 0.2497, 0.3827, 0.2453, 0.3784, 0.25, 0.3914, 0.25, 0.3924, 0.3012, 0.375, 0.3012, 0.6045, 0.7331, 0.6099, 0.7237, 0.6246, 0.727, 0.6172, 0.7416, 0.625, 0.7479, 0.625, 0.7273, 0.6762, 0.7263, 0.6762, 0.75, 0.6099, 0.02627, 0.6045, 0.01686, 0.6172, 0.008393, 0.6246, 0.023, 0.875, 0.7273, 0.875, 0.7479, 0.8238, 0.75, 0.8238, 0.7263, 0.5919, 0.737, 0.6045, 0.7331, 0.6145, 0.7437, 0.5939, 0.7497, 0.5943, 0.75, 0.6222, 0.75, 0.625, 0.8012, 0.5929, 0.8012, 0.6045, 0.01686, 0.5919, 0.01296, 0.5939, 0.000289, 0.6145, 0.006339, 0.6222, 1.0, 0.5943, 1.0, 0.5929, 0.9488, 0.625, 0.9488, 0.3978, 0.01752, 0.3906, 0.02852, 0.3752, 0.01974, 0.3824, 0.006471, 0.125, 0.7492, 0.125, 0.7304, 0.1762, 0.7299, 0.1762, 0.75, 0.3906, 0.7215, 0.3978, 0.7325, 0.3824, 0.7435, 0.3752, 0.7303, 0.375, 0.7304, 0.375, 0.7492, 0.3238, 0.75, 0.3238, 0.7299, 0.4154, 0.01296, 0.3978, 0.01752, 0.3837, 0.005646, 0.4065, 0.0001485, 0.4063, 1.0, 0.3763, 1.0, 0.375, 0.9488, 0.4071, 0.9488, 0.3978, 0.7325, 0.4154, 0.737, 0.4065, 0.7499, 0.3837, 0.7444, 0.3763, 0.75, 0.4063, 0.75, 0.4071, 0.8012, 0.375, 0.8012, 0.6109, 0.2331, 0.6137, 0.2237, 0.6248, 0.227, 0.6197, 0.2416, 0.875, 0.5021, 0.875, 0.5227, 0.8238, 0.5237, 0.8238, 0.5, 0.6137, 0.5263, 0.6109, 0.5169, 0.6197, 0.5084, 0.6248, 0.523, 0.625, 0.5227, 0.625, 0.5021, 0.6762, 0.5, 0.6762, 0.5237, 0.604, 0.237, 0.6109, 0.2331, 0.6182, 0.2437, 0.6081, 0.2497, 0.6083, 0.25, 0.6235, 0.25, 0.625, 0.3012, 0.6076, 0.3012, 0.6109, 0.5169, 0.604, 0.513, 0.6081, 0.5003, 0.6182, 0.5063, 0.6235, 0.5, 0.6083, 0.5, 0.6076, 0.4488, 0.625, 0.4488, 0.3891, 0.237, 0.604, 0.237, 0.6071, 0.25, 0.393, 0.25, 0.393, 0.25, 0.6071, 0.25, 0.6076, 0.3012, 0.3924, 0.3012, 0.604, 0.513, 0.3891, 0.513, 0.393, 0.5, 0.6071, 0.5, 0.6071, 0.5, 0.393, 0.5, 0.3924, 0.4488, 0.6076, 0.4488, 0.3238, 0.7299, 0.3238, 0.5201, 0.375, 0.5208, 0.375, 0.7294, 0.375, 0.7294, 0.375, 0.5208, 0.3868, 0.5156, 0.3906, 0.7215, 0.6762, 0.5237, 0.6762, 0.7263, 0.625, 0.7255, 0.625, 0.5245, 0.625, 0.5245, 0.625, 0.7255, 0.6099, 0.7237, 0.6137, 0.5263, 0.5929, 0.8012, 0.4071, 0.8012, 0.4078, 0.75, 0.5919, 0.75, 0.5919, 0.75, 0.4078, 0.75, 0.4154, 0.737, 0.5919, 0.737, 0.6137, 0.2237, 0.6099, 0.02627, 0.625, 0.02445, 0.625, 0.2255, 0.875, 0.5245, 0.875, 0.7255, 0.8238, 0.7263, 0.8238, 0.5237, 0.3906, 0.02852, 0.3868, 0.2344, 0.375, 0.2292, 0.375, 0.02056, 0.125, 0.7294, 0.125, 0.5208, 0.1762, 0.5201, 0.1762, 0.7299, 0.5919, 0.01296, 0.4154, 0.01296, 0.4078, 0.0, 0.5919, 0.0, 0.5919, 1.0, 0.4078, 1.0, 0.4071, 0.9488, 0.5929, 0.9488, 0.625, 0.3012, 0.625, 0.4488, 0.6076, 0.4488, 0.6076, 0.3012, 0.375, 0.4488, 0.375, 0.3012, 0.3924, 0.3012, 0.3924, 0.4488, 0.375, 0.9488, 0.375, 0.8012, 0.4071, 0.8012, 0.4071, 0.9488, 0.3238, 0.5201, 0.1762, 0.5201, 0.1762, 0.5, 0.3238, 0.5, 0.8238, 0.5237, 0.6762, 0.5237, 0.6762, 0.5, 0.8238, 0.5, 0.1762, 0.5201, 0.3238, 0.5201, 0.3238, 0.7299, 0.1762, 0.7299, 0.6762, 0.7263, 0.8238, 0.7263, 0.8238, 0.75, 0.6762, 0.75, 0.625, 0.8012, 0.625, 0.9488, 0.5929, 0.9488, 0.5929, 0.8012, 0.4071, 0.8012, 0.5929, 0.8012, 0.5929, 0.9488, 0.4071, 0.9488, 0.3906, 0.02852, 0.3978, 0.01752, 0.4154, 0.01296, 0.5919, 0.01296, 0.6045, 0.01686, 0.6099, 0.02627, 0.6137, 0.2237, 0.6109, 0.2331, 0.604, 0.237, 0.3891, 0.237, 0.3875, 0.2363, 0.3868, 0.2344, 0.1762, 0.7299, 0.3238, 0.7299, 0.3238, 0.75, 0.1762, 0.75, 0.6762, 0.5237, 0.8238, 0.5237, 0.8238, 0.7263, 0.6762, 0.7263, 0.3924, 0.3012, 0.6076, 0.3012, 0.6076, 0.4488, 0.3924, 0.4488, 0.3868, 0.5156, 0.3875, 0.5137, 0.3891, 0.513, 0.604, 0.513, 0.6109, 0.5169, 0.6137, 0.5263, 0.6099, 0.7237, 0.6045, 0.7331, 0.5919, 0.737, 0.4154, 0.737, 0.3978, 0.7325, 0.3906, 0.7215, 0.3875, 0.5137, 0.3868, 0.5156, 0.3753, 0.5193, 0.3793, 0.5087, 0.375, 0.504, 0.375, 0.519, 0.3238, 0.5201, 0.3238, 0.5, 0.3868, 0.2344, 0.3875, 0.2363, 0.3793, 0.2413, 0.3753, 0.2307, 0.125, 0.519, 0.125, 0.504, 0.1762, 0.5, 0.1762, 0.5201, 0.3891, 0.513, 0.3875, 0.5137, 0.3827, 0.5047, 0.3917, 0.5003, 0.3914, 0.5, 0.3784, 0.5, 0.375, 0.4488, 0.3924, 0.4488, 0.3875, 0.2363, 0.3891, 0.237, 0.3917, 0.2497, 0.3827, 0.2453, 0.3784, 0.25, 0.3914, 0.25, 0.3924, 0.3012, 0.375, 0.3012, 0.6045, 0.7331, 0.6099, 0.7237, 0.6246, 0.727, 0.6172, 0.7416, 0.625, 0.7479, 0.625, 0.7273, 0.6762, 0.7263, 0.6762, 0.75, 0.6099, 0.02627, 0.6045, 0.01686, 0.6172, 0.008393, 0.6246, 0.023, 0.875, 0.7273, 0.875, 0.7479, 0.8238, 0.75, 0.8238, 0.7263, 0.5919, 0.737, 0.6045, 0.7331, 0.6145, 0.7437, 0.5939, 0.7497, 0.5943, 0.75, 0.6222, 0.75, 0.625, 0.8012, 0.5929, 0.8012, 0.6045, 0.01686, 0.5919, 0.01296, 0.5939, 0.000289, 0.6145, 0.006339, 0.6222, 1.0, 0.5943, 1.0, 0.5929, 0.9488, 0.625, 0.9488, 0.3978, 0.01752, 0.3906, 0.02852, 0.3752, 0.01974, 0.3824, 0.006471, 0.125, 0.7492, 0.125, 0.7304, 0.1762, 0.7299, 0.1762, 0.75, 0.3906, 0.7215, 0.3978, 0.7325, 0.3824, 0.7435, 0.3752, 0.7303, 0.375, 0.7304, 0.375, 0.7492, 0.3238, 0.75, 0.3238, 0.7299, 0.4154, 0.01296, 0.3978, 0.01752, 0.3837, 0.005646, 0.4065, 0.0001485, 0.4063, 1.0, 0.3763, 1.0, 0.375, 0.9488, 0.4071, 0.9488, 0.3978, 0.7325, 0.4154, 0.737, 0.4065, 0.7499, 0.3837, 0.7444, 0.3763, 0.75, 0.4063, 0.75, 0.4071, 0.8012, 0.375, 0.8012, 0.6109, 0.2331, 0.6137, 0.2237, 0.6248, 0.227, 0.6197, 0.2416, 0.875, 0.5021, 0.875, 0.5227, 0.8238, 0.5237, 0.8238, 0.5, 0.6137, 0.5263, 0.6109, 0.5169, 0.6197, 0.5084, 0.6248, 0.523, 0.625, 0.5227, 0.625, 0.5021, 0.6762, 0.5, 0.6762, 0.5237, 0.604, 0.237, 0.6109, 0.2331, 0.6182, 0.2437, 0.6081, 0.2497, 0.6083, 0.25, 0.6235, 0.25, 0.625, 0.3012, 0.6076, 0.3012, 0.6109, 0.5169, 0.604, 0.513, 0.6081, 0.5003, 0.6182, 0.5063, 0.6235, 0.5, 0.6083, 0.5, 0.6076, 0.4488, 0.625, 0.4488, 0.3891, 0.237, 0.604, 0.237, 0.6071, 0.25, 0.393, 0.25, 0.393, 0.25, 0.6071, 0.25, 0.6076, 0.3012, 0.3924, 0.3012, 0.604, 0.513, 0.3891, 0.513, 0.393, 0.5, 0.6071, 0.5, 0.6071, 0.5, 0.393, 0.5, 0.3924, 0.4488, 0.6076, 0.4488, 0.3238, 0.7299, 0.3238, 0.5201, 0.375, 0.5208, 0.375, 0.7294, 0.375, 0.7294, 0.375, 0.5208, 0.3868, 0.5156, 0.3906, 0.7215, 0.6762, 0.5237, 0.6762, 0.7263, 0.625, 0.7255, 0.625, 0.5245, 0.625, 0.5245, 0.625, 0.7255, 0.6099, 0.7237, 0.6137, 0.5263, 0.5929, 0.8012, 0.4071, 0.8012, 0.4078, 0.75, 0.5919, 0.75, 0.5919, 0.75, 0.4078, 0.75, 0.4154, 0.737, 0.5919, 0.737, 0.6137, 0.2237, 0.6099, 0.02627, 0.625, 0.02445, 0.625, 0.2255, 0.875, 0.5245, 0.875, 0.7255, 0.8238, 0.7263, 0.8238, 0.5237, 0.3906, 0.02852, 0.3868, 0.2344, 0.375, 0.2292, 0.375, 0.02056, 0.125, 0.7294, 0.125, 0.5208, 0.1762, 0.5201, 0.1762, 0.7299, 0.5919, 0.01296, 0.4154, 0.01296, 0.4078, 0.0, 0.5919, 0.0, 0.5919, 1.0, 0.4078, 1.0, 0.4071, 0.9488, 0.5929, 0.9488, 0.625, 0.3012, 0.625, 0.4488, 0.6076, 0.4488, 0.6076, 0.3012, 0.375, 0.4488, 0.375, 0.3012, 0.3924, 0.3012, 0.3924, 0.4488, 0.375, 0.9488, 0.375, 0.8012, 0.4071, 0.8012, 0.4071, 0.9488, 0.3238, 0.5201, 0.1762, 0.5201, 0.1762, 0.5, 0.3238, 0.5, 0.8238, 0.5237, 0.6762, 0.5237, 0.6762, 0.5, 0.8238, 0.5, 0.1762, 0.5201, 0.3238, 0.5201, 0.3238, 0.7299, 0.1762, 0.7299, 0.6762, 0.7263, 0.8238, 0.7263, 0.8238, 0.75, 0.6762, 0.75, 0.625, 0.8012, 0.625, 0.9488, 0.5929, 0.9488, 0.5929, 0.8012, 0.4071, 0.8012, 0.5929, 0.8012, 0.5929, 0.9488, 0.4071, 0.9488, 0.3906, 0.02852, 0.3978, 0.01752, 0.4154, 0.01296, 0.5919, 0.01296, 0.6045, 0.01686, 0.6099, 0.02627, 0.6137, 0.2237, 0.6109, 0.2331, 0.604, 0.237, 0.3891, 0.237, 0.3875, 0.2363, 0.3868, 0.2344, 0.1762, 0.7299, 0.3238, 0.7299, 0.3238, 0.75, 0.1762, 0.75, 0.6762, 0.5237, 0.8238, 0.5237, 0.8238, 0.7263, 0.6762, 0.7263, 0.3924, 0.3012, 0.6076, 0.3012, 0.6076, 0.4488, 0.3924, 0.4488, 0.3868, 0.5156, 0.3875, 0.5137, 0.3891, 0.513, 0.604, 0.513, 0.6109, 0.5169, 0.6137, 0.5263, 0.6099, 0.7237, 0.6045, 0.7331, 0.5919, 0.737, 0.4154, 0.737, 0.3978, 0.7325, 0.3906, 0.7215, 0.3875, 0.5137, 0.3868, 0.5156, 0.3753, 0.5193, 0.3793, 0.5087, 0.375, 0.504, 0.375, 0.519, 0.3238, 0.5201, 0.3238, 0.5, 0.3868, 0.2344, 0.3875, 0.2363, 0.3793, 0.2413, 0.3753, 0.2307, 0.125, 0.519, 0.125, 0.504, 0.1762, 0.5, 0.1762, 0.5201, 0.3891, 0.513, 0.3875, 0.5137, 0.3827, 0.5047, 0.3917, 0.5003, 0.3914, 0.5, 0.3784, 0.5, 0.375, 0.4488, 0.3924, 0.4488, 0.3875, 0.2363, 0.3891, 0.237, 0.3917, 0.2497, 0.3827, 0.2453, 0.3784, 0.25, 0.3914, 0.25, 0.3924, 0.3012, 0.375, 0.3012, 0.6045, 0.7331, 0.6099, 0.7237, 0.6246, 0.727, 0.6172, 0.7416, 0.625, 0.7479, 0.625, 0.7273, 0.6762, 0.7263, 0.6762, 0.75, 0.6099, 0.02627, 0.6045, 0.01686, 0.6172, 0.008393, 0.6246, 0.023, 0.875, 0.7273, 0.875, 0.7479, 0.8238, 0.75, 0.8238, 0.7263, 0.5919, 0.737, 0.6045, 0.7331, 0.6145, 0.7437, 0.5939, 0.7497, 0.5943, 0.75, 0.6222, 0.75, 0.625, 0.8012, 0.5929, 0.8012, 0.6045, 0.01686, 0.5919, 0.01296, 0.5939, 0.000289, 0.6145, 0.006339, 0.6222, 1.0, 0.5943, 1.0, 0.5929, 0.9488, 0.625, 0.9488, 0.3978, 0.01752, 0.3906, 0.02852, 0.3752, 0.01974, 0.3824, 0.006471, 0.125, 0.7492, 0.125, 0.7304, 0.1762, 0.7299, 0.1762, 0.75, 0.3906, 0.7215, 0.3978, 0.7325, 0.3824, 0.7435, 0.3752, 0.7303, 0.375, 0.7304, 0.375, 0.7492, 0.3238, 0.75, 0.3238, 0.7299, 0.4154, 0.01296, 0.3978, 0.01752, 0.3837, 0.005646, 0.4065, 0.0001485, 0.4063, 1.0, 0.3763, 1.0, 0.375, 0.9488, 0.4071, 0.9488, 0.3978, 0.7325, 0.4154, 0.737, 0.4065, 0.7499, 0.3837, 0.7444, 0.3763, 0.75, 0.4063, 0.75, 0.4071, 0.8012, 0.375, 0.8012, 0.6109, 0.2331, 0.6137, 0.2237, 0.6248, 0.227, 0.6197, 0.2416, 0.875, 0.5021, 0.875, 0.5227, 0.8238, 0.5237, 0.8238, 0.5, 0.6137, 0.5263, 0.6109, 0.5169, 0.6197, 0.5084, 0.6248, 0.523, 0.625, 0.5227, 0.625, 0.5021, 0.6762, 0.5, 0.6762, 0.5237, 0.604, 0.237, 0.6109, 0.2331, 0.6182, 0.2437, 0.6081, 0.2497, 0.6083, 0.25, 0.6235, 0.25, 0.625, 0.3012, 0.6076, 0.3012, 0.6109, 0.5169, 0.604, 0.513, 0.6081, 0.5003, 0.6182, 0.5063, 0.6235, 0.5, 0.6083, 0.5, 0.6076, 0.4488, 0.625, 0.4488, 0.3891, 0.237, 0.604, 0.237, 0.6071, 0.25, 0.393, 0.25, 0.393, 0.25, 0.6071, 0.25, 0.6076, 0.3012, 0.3924, 0.3012, 0.604, 0.513, 0.3891, 0.513, 0.393, 0.5, 0.6071, 0.5, 0.6071, 0.5, 0.393, 0.5, 0.3924, 0.4488, 0.6076, 0.4488, 0.3238, 0.7299, 0.3238, 0.5201, 0.375, 0.5208, 0.375, 0.7294, 0.375, 0.7294, 0.375, 0.5208, 0.3868, 0.5156, 0.3906, 0.7215, 0.6762, 0.5237, 0.6762, 0.7263, 0.625, 0.7255, 0.625, 0.5245, 0.625, 0.5245, 0.625, 0.7255, 0.6099, 0.7237, 0.6137, 0.5263, 0.5929, 0.8012, 0.4071, 0.8012, 0.4078, 0.75, 0.5919, 0.75, 0.5919, 0.75, 0.4078, 0.75, 0.4154, 0.737, 0.5919, 0.737, 0.6137, 0.2237, 0.6099, 0.02627, 0.625, 0.02445, 0.625, 0.2255, 0.875, 0.5245, 0.875, 0.7255, 0.8238, 0.7263, 0.8238, 0.5237, 0.3906, 0.02852, 0.3868, 0.2344, 0.375, 0.2292, 0.375, 0.02056, 0.125, 0.7294, 0.125, 0.5208, 0.1762, 0.5201, 0.1762, 0.7299, 0.5919, 0.01296, 0.4154, 0.01296, 0.4078, 0.0, 0.5919, 0.0, 0.5919, 1.0, 0.4078, 1.0, 0.4071, 0.9488, 0.5929, 0.9488, 0.625, 0.3012, 0.625, 0.4488, 0.6076, 0.4488, 0.6076, 0.3012, 0.03125, 0.5872, 0.03125, 0.9128, 0.0, 0.9128, 0.0, 0.5872, 0.9375, 0.5872, 0.9375, 0.9128, 0.9062, 0.9128, 0.9062, 0.5872, 0.9062, 0.5872, 0.9062, 0.9128, 0.875, 0.9128, 0.875, 0.5872, 0.875, 0.5872, 0.875, 0.9128, 0.8438, 0.9128, 0.8438, 0.5872, 0.8438, 0.5872, 0.8438, 0.9128, 0.8125, 0.9128, 0.8125, 0.5872, 0.8125, 0.5872, 0.8125, 0.9128, 0.7812, 0.9128, 0.7812, 0.5872, 0.7812, 0.5872, 0.7812, 0.9128, 0.75, 0.9128, 0.75, 0.5872, 0.75, 0.5872, 0.75, 0.9128, 0.7188, 0.9128, 0.7188, 0.5872, 0.7188, 0.5872, 0.7188, 0.9128, 0.6875, 0.9128, 0.6875, 0.5872, 0.6875, 0.5872, 0.6875, 0.9128, 0.6562, 0.9128, 0.6562, 0.5872, 0.6562, 0.5872, 0.6562, 0.9128, 0.625, 0.9128, 0.625, 0.5872, 0.625, 0.5872, 0.625, 0.9128, 0.5938, 0.9128, 0.5938, 0.5872, 0.5938, 0.5872, 0.5938, 0.9128, 0.5625, 0.9128, 0.5625, 0.5872, 0.5625, 0.5872, 0.5625, 0.9128, 0.5312, 0.9128, 0.5312, 0.5872, 0.5312, 0.5872, 0.5312, 0.9128, 0.5, 0.9128, 0.5, 0.5872, 0.5, 0.5872, 0.5, 0.9128, 0.4688, 0.9128, 0.4688, 0.5872, 0.4688, 0.5872, 0.4688, 0.9128, 0.4375, 0.9128, 0.4375, 0.5872, 0.4375, 0.5872, 0.4375, 0.9128, 0.4062, 0.9128, 0.4062, 0.5872, 0.4062, 0.5872, 0.4062, 0.9128, 0.375, 0.9128, 0.375, 0.5872, 0.375, 0.5872, 0.375, 0.9128, 0.3438, 0.9128, 0.3438, 0.5872, 0.3438, 0.5872, 0.3438, 0.9128, 0.3125, 0.9128, 0.3125, 0.5872, 0.3125, 0.5872, 0.3125, 0.9128, 0.2812, 0.9128, 0.2812, 0.5872, 0.2812, 0.5872, 0.2812, 0.9128, 0.25, 0.9128, 0.25, 0.5872, 0.25, 0.5872, 0.25, 0.9128, 0.2188, 0.9128, 0.2188, 0.5872, 0.2188, 0.5872, 0.2188, 0.9128, 0.1875, 0.9128, 0.1875, 0.5872, 0.1875, 0.5872, 0.1875, 0.9128, 0.1562, 0.9128, 0.1562, 0.5872, 0.1562, 0.5872, 0.1562, 0.9128, 0.125, 0.9128, 0.125, 0.5872, 0.125, 0.5872, 0.125, 0.9128, 0.09375, 0.9128, 0.09375, 0.5872, 0.09375, 0.5872, 0.09375, 0.9128, 0.0625, 0.9128, 0.0625, 0.5872, 0.0625, 0.5872, 0.0625, 0.9128, 0.03125, 0.9128, 0.03125, 0.5872, 0.1802, 0.4185, 0.2144, 0.4288, 0.2042, 0.4802, 0.1602, 0.4668, 0.9688, 0.5872, 0.9688, 0.9128, 0.9375, 0.9128, 0.9375, 0.5872, 0.25, 0.4323, 0.2856, 0.4288, 0.2958, 0.4802, 0.25, 0.4847, 0.3372, 0.427, 0.3026, 0.4236, 0.6283, 0.4236, 0.6628, 0.427, 0.2144, 0.4288, 0.25, 0.4323, 0.25, 0.4847, 0.2042, 0.4802, 0.2856, 0.4288, 0.3198, 0.4185, 0.3398, 0.4668, 0.2958, 0.4802, 0.4355, 0.3972, 0.4049, 0.4136, 0.7306, 0.4136, 0.7612, 0.3972, 0.3198, 0.4185, 0.3513, 0.4016, 0.3804, 0.4451, 0.3398, 0.4668, 0.4624, 0.3752, 0.4355, 0.3972, 0.7612, 0.3972, 0.788, 0.3752, 0.3513, 0.4016, 0.3789, 0.3789, 0.416, 0.416, 0.3804, 0.4451, 0.4844, 0.3484, 0.4624, 0.3752, 0.788, 0.3752, 0.81, 0.3484, 0.3789, 0.3789, 0.4016, 0.3513, 0.4451, 0.3804, 0.416, 0.416, 0.5007, 0.3178, 0.4844, 0.3484, 0.81, 0.3484, 0.8264, 0.3178, 0.4016, 0.3513, 0.4185, 0.3198, 0.4668, 0.3398, 0.4451, 0.3804, 0.5108, 0.2845, 0.5007, 0.3178, 0.8264, 0.3178, 0.8365, 0.2845, 0.4185, 0.3198, 0.4288, 0.2856, 0.4802, 0.2958, 0.4668, 0.3398, 0.5142, 0.25, 0.5108, 0.2845, 0.8365, 0.2845, 0.8399, 0.25, 0.4288, 0.2856, 0.4323, 0.25, 0.4847, 0.25, 0.4802, 0.2958, 0.5108, 0.2155, 0.5142, 0.25, 0.8399, 0.25, 0.8365, 0.2155, 0.4323, 0.25, 0.4288, 0.2144, 0.4802, 0.2042, 0.4847, 0.25, 0.5007, 0.1822, 0.5108, 0.2155, 0.8365, 0.2155, 0.8264, 0.1822, 0.4288, 0.2144, 0.4185, 0.1802, 0.4668, 0.1602, 0.4802, 0.2042, 0.4844, 0.1516, 0.5007, 0.1822, 0.8264, 0.1822, 0.81, 0.1516, 0.4185, 0.1802, 0.4016, 0.1487, 0.4451, 0.1196, 0.4668, 0.1602, 0.4624, 0.1248, 0.4844, 0.1516, 0.81, 0.1516, 0.788, 0.1248, 0.4016, 0.1487, 0.3789, 0.1211, 0.416, 0.08404, 0.4451, 0.1196, 0.4355, 0.1028, 0.4624, 0.1248, 0.788, 0.1248, 0.7612, 0.1028, 0.3789, 0.1211, 0.3513, 0.09839, 0.3804, 0.05485, 0.416, 0.08404, 0.4049, 0.08643, 0.4355, 0.1028, 0.7612, 0.1028, 0.7306, 0.08643, 0.3513, 0.09839, 0.3198, 0.08154, 0.3398, 0.03316, 0.3804, 0.05485, 0.3717, 0.07635, 0.4049, 0.08643, 0.7306, 0.08643, 0.6974, 0.07635, 0.3198, 0.08154, 0.2856, 0.07116, 0.2958, 0.01981, 0.3398, 0.03316, 0.3372, 0.07295, 0.3717, 0.07635, 0.6974, 0.07635, 0.6628, 0.07295, 0.2856, 0.07116, 0.25, 0.06766, 0.25, 0.0153, 0.2958, 0.01981, 0.3026, 0.07635, 0.3372, 0.07295, 0.6628, 0.07295, 0.6283, 0.07635, 0.25, 0.06766, 0.2144, 0.07116, 0.2042, 0.01981, 0.25, 0.0153, 0.2694, 0.08643, 0.3026, 0.07635, 0.6283, 0.07635, 0.5951, 0.08643, 0.2144, 0.07116, 0.1802, 0.08154, 0.1602, 0.03316, 0.2042, 0.01981, 0.2388, 0.1028, 0.2694, 0.08643, 0.5951, 0.08643, 0.5645, 0.1028, 0.1802, 0.08154, 0.1487, 0.09839, 0.1196, 0.05485, 0.1602, 0.03316, 0.212, 0.1248, 0.2388, 0.1028, 0.5645, 0.1028, 0.5376, 0.1248, 0.1487, 0.09839, 0.1211, 0.1211, 0.08404, 0.08404, 0.1196, 0.05485, 0.19, 0.1516, 0.212, 0.1248, 0.5376, 0.1248, 0.5156, 0.1516, 0.1211, 0.1211, 0.09839, 0.1487, 0.05485, 0.1196, 0.08404, 0.08404, 0.1736, 0.1822, 0.19, 0.1516, 0.5156, 0.1516, 0.4993, 0.1822, 0.09839, 0.1487, 0.08154, 0.1802, 0.03316, 0.1602, 0.05485, 0.1196, 0.1635, 0.2155, 0.1736, 0.1822, 0.4993, 0.1822, 0.4892, 0.2155, 0.08154, 0.1802, 0.07116, 0.2144, 0.01981, 0.2042, 0.03316, 0.1602, 0.1601, 0.25, 0.1635, 0.2155, 0.4892, 0.2155, 0.4858, 0.25, 0.07116, 0.2144, 0.06766, 0.25, 0.0153, 0.25, 0.01981, 0.2042, 0.1635, 0.2845, 0.1601, 0.25, 0.4858, 0.25, 0.4892, 0.2845, 0.06766, 0.25, 0.07116, 0.2856, 0.01981, 0.2958, 0.0153, 0.25, 0.1736, 0.3178, 0.1635, 0.2845, 0.4892, 0.2845, 0.4993, 0.3178, 0.07116, 0.2856, 0.08154, 0.3198, 0.03316, 0.3398, 0.01981, 0.2958, 0.19, 0.3484, 0.1736, 0.3178, 0.4993, 0.3178, 0.5156, 0.3484, 0.08154, 0.3198, 0.09839, 0.3513, 0.05485, 0.3804, 0.03316, 0.3398, 0.212, 0.3752, 0.19, 0.3484, 0.5156, 0.3484, 0.5376, 0.3752, 0.09839, 0.3513, 0.1211, 0.3789, 0.08404, 0.416, 0.05485, 0.3804, 0.2388, 0.3972, 0.212, 0.3752, 0.5376, 0.3752, 0.5645, 0.3972, 0.1211, 0.3789, 0.1487, 0.4016, 0.1196, 0.4451, 0.08404, 0.416, 0.2694, 0.4136, 0.2388, 0.3972, 0.5645, 0.3972, 0.5951, 0.4136, 0.1487, 0.4016, 0.1802, 0.4185, 0.1602, 0.4668, 0.1196, 0.4451, 0.7144, 0.4288, 0.6802, 0.4185, 0.6602, 0.4668, 0.7042, 0.4802, 0.3026, 0.4236, 0.2694, 0.4136, 0.5951, 0.4136, 0.6283, 0.4236, 1.0, 0.5872, 1.0, 0.9128, 0.9688, 0.9128, 0.9688, 0.5872, 0.7856, 0.4288, 0.75, 0.4323, 0.75, 0.4847, 0.7958, 0.4802, 0.4049, 0.4136, 0.3717, 0.4236, 0.6974, 0.4236, 0.7306, 0.4136, 0.6802, 0.4185, 0.6487, 0.4016, 0.6196, 0.4451, 0.6602, 0.4668, 0.6487, 0.4016, 0.6211, 0.3789, 0.584, 0.416, 0.6196, 0.4451, 0.6211, 0.3789, 0.5984, 0.3513, 0.5549, 0.3804, 0.584, 0.416, 0.5984, 0.3513, 0.5815, 0.3198, 0.5332, 0.3398, 0.5549, 0.3804, 0.5815, 0.3198, 0.5712, 0.2856, 0.5198, 0.2958, 0.5332, 0.3398, 0.5712, 0.2856, 0.5677, 0.25, 0.5153, 0.25, 0.5198, 0.2958, 0.5677, 0.25, 0.5712, 0.2144, 0.5198, 0.2042, 0.5153, 0.25, 0.5712, 0.2144, 0.5815, 0.1802, 0.5332, 0.1602, 0.5198, 0.2042, 0.5815, 0.1802, 0.5984, 0.1487, 0.5549, 0.1196, 0.5332, 0.1602, 0.5984, 0.1487, 0.6211, 0.1211, 0.584, 0.08404, 0.5549, 0.1196, 0.6211, 0.1211, 0.6487, 0.09839, 0.6196, 0.05485, 0.584, 0.08404, 0.6487, 0.09839, 0.6802, 0.08154, 0.6602, 0.03316, 0.6196, 0.05485, 0.6802, 0.08154, 0.7144, 0.07116, 0.7042, 0.01981, 0.6602, 0.03316, 0.7144, 0.07116, 0.75, 0.06766, 0.75, 0.0153, 0.7042, 0.01981, 0.75, 0.06766, 0.7856, 0.07116, 0.7958, 0.01981, 0.75, 0.0153, 0.7856, 0.07116, 0.8198, 0.08154, 0.8398, 0.03316, 0.7958, 0.01981, 0.8198, 0.08154, 0.8513, 0.09839, 0.8804, 0.05485, 0.8398, 0.03316, 0.8513, 0.09839, 0.8789, 0.1211, 0.916, 0.08404, 0.8804, 0.05485, 0.8789, 0.1211, 0.9016, 0.1487, 0.9451, 0.1196, 0.916, 0.08404, 0.9016, 0.1487, 0.9185, 0.1802, 0.9668, 0.1602, 0.9451, 0.1196, 0.9185, 0.1802, 0.9288, 0.2144, 0.9802, 0.2042, 0.9668, 0.1602, 0.9288, 0.2144, 0.9323, 0.25, 0.9847, 0.25, 0.9802, 0.2042, 0.9323, 0.25, 0.9288, 0.2856, 0.9802, 0.2958, 0.9847, 0.25, 0.9288, 0.2856, 0.9185, 0.3198, 0.9668, 0.3398, 0.9802, 0.2958, 0.9185, 0.3198, 0.9016, 0.3513, 0.9451, 0.3804, 0.9668, 0.3398, 0.9016, 0.3513, 0.8789, 0.3789, 0.916, 0.416, 0.9451, 0.3804, 0.8789, 0.3789, 0.8513, 0.4016, 0.8804, 0.4451, 0.916, 0.416, 0.8513, 0.4016, 0.8198, 0.4185, 0.8398, 0.4668, 0.8804, 0.4451, 0.8198, 0.4185, 0.7856, 0.4288, 0.7958, 0.4802, 0.8398, 0.4668, 0.75, 0.4323, 0.7144, 0.4288, 0.7042, 0.4802, 0.75, 0.4847, 0.75, 0.49, 0.7968, 0.4854, 0.7958, 0.4802, 0.75, 0.4847, 0.2968, 0.4854, 0.25, 0.49, 0.25, 0.4847, 0.2958, 0.4802, 0.7968, 0.4854, 0.8418, 0.4717, 0.8398, 0.4668, 0.7958, 0.4802, 0.3418, 0.4717, 0.2968, 0.4854, 0.2958, 0.4802, 0.3398, 0.4668, 0.8418, 0.4717, 0.8833, 0.4496, 0.8804, 0.4451, 0.8398, 0.4668, 0.3833, 0.4496, 0.3418, 0.4717, 0.3398, 0.4668, 0.3804, 0.4451, 0.8833, 0.4496, 0.9197, 0.4197, 0.916, 0.416, 0.8804, 0.4451, 0.4197, 0.4197, 0.3833, 0.4496, 0.3804, 0.4451, 0.416, 0.416, 0.9197, 0.4197, 0.9496, 0.3833, 0.9451, 0.3804, 0.916, 0.416, 0.4496, 0.3833, 0.4197, 0.4197, 0.416, 0.416, 0.4451, 0.3804, 0.9496, 0.3833, 0.9717, 0.3418, 0.9668, 0.3398, 0.9451, 0.3804, 0.4717, 0.3418, 0.4496, 0.3833, 0.4451, 0.3804, 0.4668, 0.3398, 0.9717, 0.3418, 0.9854, 0.2968, 0.9802, 0.2958, 0.9668, 0.3398, 0.4854, 0.2968, 0.4717, 0.3418, 0.4668, 0.3398, 0.4802, 0.2958, 0.9854, 0.2968, 0.99, 0.25, 0.9847, 0.25, 0.9802, 0.2958, 0.49, 0.25, 0.4854, 0.2968, 0.4802, 0.2958, 0.4847, 0.25, 0.99, 0.25, 0.9854, 0.2032, 0.9802, 0.2042, 0.9847, 0.25, 0.4854, 0.2032, 0.49, 0.25, 0.4847, 0.25, 0.4802, 0.2042, 0.9854, 0.2032, 0.9717, 0.1582, 0.9668, 0.1602, 0.9802, 0.2042, 0.4717, 0.1582, 0.4854, 0.2032, 0.4802, 0.2042, 0.4668, 0.1602, 0.9717, 0.1582, 0.9496, 0.1167, 0.9451, 0.1196, 0.9668, 0.1602, 0.4496, 0.1167, 0.4717, 0.1582, 0.4668, 0.1602, 0.4451, 0.1196, 0.9496, 0.1167, 0.9197, 0.08029, 0.916, 0.08404, 0.9451, 0.1196, 0.4197, 0.08029, 0.4496, 0.1167, 0.4451, 0.1196, 0.416, 0.08404, 0.9197, 0.08029, 0.8833, 0.05045, 0.8804, 0.05485, 0.916, 0.08404, 0.3833, 0.05045, 0.4197, 0.08029, 0.416, 0.08404, 0.3804, 0.05485, 0.8833, 0.05045, 0.8418, 0.02827, 0.8398, 0.03316, 0.8804, 0.05485, 0.3418, 0.02827, 0.3833, 0.05045, 0.3804, 0.05485, 0.3398, 0.03316, 0.8418, 0.02827, 0.7968, 0.01461, 0.7958, 0.01981, 0.8398, 0.03316, 0.2968, 0.01461, 0.3418, 0.02827, 0.3398, 0.03316, 0.2958, 0.01981, 0.7968, 0.01461, 0.75, 0.01, 0.75, 0.0153, 0.7958, 0.01981, 0.25, 0.01, 0.2968, 0.01461, 0.2958, 0.01981, 0.25, 0.0153, 0.75, 0.01, 0.7032, 0.01461, 0.7042, 0.01981, 0.75, 0.0153, 0.2032, 0.01461, 0.25, 0.01, 0.25, 0.0153, 0.2042, 0.01981, 0.7032, 0.01461, 0.6582, 0.02827, 0.6602, 0.03316, 0.7042, 0.01981, 0.1582, 0.02827, 0.2032, 0.01461, 0.2042, 0.01981, 0.1602, 0.03316, 0.6582, 0.02827, 0.6167, 0.05045, 0.6196, 0.05485, 0.6602, 0.03316, 0.1167, 0.05045, 0.1582, 0.02827, 0.1602, 0.03316, 0.1196, 0.05485, 0.6167, 0.05045, 0.5803, 0.08029, 0.584, 0.08404, 0.6196, 0.05485, 0.08029, 0.08029, 0.1167, 0.05045, 0.1196, 0.05485, 0.08404, 0.08404, 0.5803, 0.08029, 0.5504, 0.1167, 0.5549, 0.1196, 0.584, 0.08404, 0.05045, 0.1167, 0.08029, 0.08029, 0.08404, 0.08404, 0.05485, 0.1196, 0.5504, 0.1167, 0.5283, 0.1582, 0.5332, 0.1602, 0.5549, 0.1196, 0.02827, 0.1582, 0.05045, 0.1167, 0.05485, 0.1196, 0.03316, 0.1602, 0.5283, 0.1582, 0.5146, 0.2032, 0.5198, 0.2042, 0.5332, 0.1602, 0.01461, 0.2032, 0.02827, 0.1582, 0.03316, 0.1602, 0.01981, 0.2042, 0.5146, 0.2032, 0.51, 0.25, 0.5153, 0.25, 0.5198, 0.2042, 0.01, 0.25, 0.01461, 0.2032, 0.01981, 0.2042, 0.0153, 0.25, 0.51, 0.25, 0.5146, 0.2968, 0.5198, 0.2958, 0.5153, 0.25, 0.01461, 0.2968, 0.01, 0.25, 0.0153, 0.25, 0.01981, 0.2958, 0.5146, 0.2968, 0.5283, 0.3418, 0.5332, 0.3398, 0.5198, 0.2958, 0.02827, 0.3418, 0.01461, 0.2968, 0.01981, 0.2958, 0.03316, 0.3398, 0.5283, 0.3418, 0.5504, 0.3833, 0.5549, 0.3804, 0.5332, 0.3398, 0.05045, 0.3833, 0.02827, 0.3418, 0.03316, 0.3398, 0.05485, 0.3804, 0.5504, 0.3833, 0.5803, 0.4197, 0.584, 0.416, 0.5549, 0.3804, 0.08029, 0.4197, 0.05045, 0.3833, 0.05485, 0.3804, 0.08404, 0.416, 0.5803, 0.4197, 0.6167, 0.4496, 0.6196, 0.4451, 0.584, 0.416, 0.1167, 0.4496, 0.08029, 0.4197, 0.08404, 0.416, 0.1196, 0.4451, 0.6167, 0.4496, 0.6582, 0.4717, 0.6602, 0.4668, 0.6196, 0.4451, 0.1582, 0.4717, 0.1167, 0.4496, 0.1196, 0.4451, 0.1602, 0.4668, 0.6582, 0.4717, 0.7032, 0.4854, 0.7042, 0.4802, 0.6602, 0.4668, 0.2032, 0.4854, 0.1582, 0.4717, 0.1602, 0.4668, 0.2042, 0.4802, 0.7032, 0.4854, 0.75, 0.49, 0.75, 0.4847, 0.7042, 0.4802, 0.25, 0.49, 0.2032, 0.4854, 0.2042, 0.4802, 0.25, 0.4847, 0.75, 0.4323, 0.7856, 0.4288, 0.6974, 0.4236, 0.6628, 0.427, 0.2856, 0.4288, 0.25, 0.4323, 0.3372, 0.427, 0.3717, 0.4236, 0.7856, 0.4288, 0.8198, 0.4185, 0.7306, 0.4136, 0.6974, 0.4236, 0.3198, 0.4185, 0.2856, 0.4288, 0.3717, 0.4236, 0.4049, 0.4136, 0.8198, 0.4185, 0.8513, 0.4016, 0.7612, 0.3972, 0.7306, 0.4136, 0.3513, 0.4016, 0.3198, 0.4185, 0.4049, 0.4136, 0.4355, 0.3972, 0.8513, 0.4016, 0.8789, 0.3789, 0.788, 0.3752, 0.7612, 0.3972, 0.3789, 0.3789, 0.3513, 0.4016, 0.4355, 0.3972, 0.4624, 0.3752, 0.8789, 0.3789, 0.9016, 0.3513, 0.81, 0.3484, 0.788, 0.3752, 0.4016, 0.3513, 0.3789, 0.3789, 0.4624, 0.3752, 0.4844, 0.3484, 0.9016, 0.3513, 0.9185, 0.3198, 0.8264, 0.3178, 0.81, 0.3484, 0.4185, 0.3198, 0.4016, 0.3513, 0.4844, 0.3484, 0.5007, 0.3178, 0.9185, 0.3198, 0.9288, 0.2856, 0.8365, 0.2845, 0.8264, 0.3178, 0.4288, 0.2856, 0.4185, 0.3198, 0.5007, 0.3178, 0.5108, 0.2845, 0.9288, 0.2856, 0.9323, 0.25, 0.8399, 0.25, 0.8365, 0.2845, 0.4323, 0.25, 0.4288, 0.2856, 0.5108, 0.2845, 0.5142, 0.25, 0.9323, 0.25, 0.9288, 0.2144, 0.8365, 0.2155, 0.8399, 0.25, 0.4288, 0.2144, 0.4323, 0.25, 0.5142, 0.25, 0.5108, 0.2155, 0.9288, 0.2144, 0.9185, 0.1802, 0.8264, 0.1822, 0.8365, 0.2155, 0.4185, 0.1802, 0.4288, 0.2144, 0.5108, 0.2155, 0.5007, 0.1822, 0.9185, 0.1802, 0.9016, 0.1487, 0.81, 0.1516, 0.8264, 0.1822, 0.4016, 0.1487, 0.4185, 0.1802, 0.5007, 0.1822, 0.4844, 0.1516, 0.9016, 0.1487, 0.8789, 0.1211, 0.788, 0.1248, 0.81, 0.1516, 0.3789, 0.1211, 0.4016, 0.1487, 0.4844, 0.1516, 0.4624, 0.1248, 0.8789, 0.1211, 0.8513, 0.09839, 0.7612, 0.1028, 0.788, 0.1248, 0.3513, 0.09839, 0.3789, 0.1211, 0.4624, 0.1248, 0.4355, 0.1028, 0.8513, 0.09839, 0.8198, 0.08154, 0.7306, 0.08643, 0.7612, 0.1028, 0.3198, 0.08154, 0.3513, 0.09839, 0.4355, 0.1028, 0.4049, 0.08643, 0.8198, 0.08154, 0.7856, 0.07116, 0.6974, 0.07635, 0.7306, 0.08643, 0.2856, 0.07116, 0.3198, 0.08154, 0.4049, 0.08643, 0.3717, 0.07635, 0.7856, 0.07116, 0.75, 0.06766, 0.6628, 0.07295, 0.6974, 0.07635, 0.25, 0.06766, 0.2856, 0.07116, 0.3717, 0.07635, 0.3372, 0.07295, 0.75, 0.06766, 0.7144, 0.07116, 0.6283, 0.07635, 0.6628, 0.07295, 0.2144, 0.07116, 0.25, 0.06766, 0.3372, 0.07295, 0.3026, 0.07635, 0.7144, 0.07116, 0.6802, 0.08154, 0.5951, 0.08643, 0.6283, 0.07635, 0.1802, 0.08154, 0.2144, 0.07116, 0.3026, 0.07635, 0.2694, 0.08643, 0.6802, 0.08154, 0.6487, 0.09839, 0.5645, 0.1028, 0.5951, 0.08643, 0.1487, 0.09839, 0.1802, 0.08154, 0.2694, 0.08643, 0.2388, 0.1028, 0.6487, 0.09839, 0.6211, 0.1211, 0.5376, 0.1248, 0.5645, 0.1028, 0.1211, 0.1211, 0.1487, 0.09839, 0.2388, 0.1028, 0.212, 0.1248, 0.6211, 0.1211, 0.5984, 0.1487, 0.5156, 0.1516, 0.5376, 0.1248, 0.09839, 0.1487, 0.1211, 0.1211, 0.212, 0.1248, 0.19, 0.1516, 0.5984, 0.1487, 0.5815, 0.1802, 0.4993, 0.1822, 0.5156, 0.1516, 0.08154, 0.1802, 0.09839, 0.1487, 0.19, 0.1516, 0.1736, 0.1822, 0.5815, 0.1802, 0.5712, 0.2144, 0.4892, 0.2155, 0.4993, 0.1822, 0.07116, 0.2144, 0.08154, 0.1802, 0.1736, 0.1822, 0.1635, 0.2155, 0.5712, 0.2144, 0.5677, 0.25, 0.4858, 0.25, 0.4892, 0.2155, 0.06766, 0.25, 0.07116, 0.2144, 0.1635, 0.2155, 0.1601, 0.25, 0.5677, 0.25, 0.5712, 0.2856, 0.4892, 0.2845, 0.4858, 0.25, 0.07116, 0.2856, 0.06766, 0.25, 0.1601, 0.25, 0.1635, 0.2845, 0.5712, 0.2856, 0.5815, 0.3198, 0.4993, 0.3178, 0.4892, 0.2845, 0.08154, 0.3198, 0.07116, 0.2856, 0.1635, 0.2845, 0.1736, 0.3178, 0.5815, 0.3198, 0.5984, 0.3513, 0.5156, 0.3484, 0.4993, 0.3178, 0.09839, 0.3513, 0.08154, 0.3198, 0.1736, 0.3178, 0.19, 0.3484, 0.5984, 0.3513, 0.6211, 0.3789, 0.5376, 0.3752, 0.5156, 0.3484, 0.1211, 0.3789, 0.09839, 0.3513, 0.19, 0.3484, 0.212, 0.3752, 0.6211, 0.3789, 0.6487, 0.4016, 0.5645, 0.3972, 0.5376, 0.3752, 0.1487, 0.4016, 0.1211, 0.3789, 0.212, 0.3752, 0.2388, 0.3972, 0.6487, 0.4016, 0.6802, 0.4185, 0.5951, 0.4136, 0.5645, 0.3972, 0.1802, 0.4185, 0.1487, 0.4016, 0.2388, 0.3972, 0.2694, 0.4136, 0.6802, 0.4185, 0.7144, 0.4288, 0.6283, 0.4236, 0.5951, 0.4136, 0.2144, 0.4288, 0.1802, 0.4185, 0.2694, 0.4136, 0.3026, 0.4236, 0.7144, 0.4288, 0.75, 0.4323, 0.6628, 0.427, 0.6283, 0.4236, 0.25, 0.4323, 0.2144, 0.4288, 0.3026, 0.4236, 0.3372, 0.427, 0.3717, 0.4236, 0.3372, 0.427, 0.6628, 0.427, 0.6974, 0.4236])
me_cube_002.materials.append(mat_material)
me_cube_002.use_mirror_vertex_groups = False
me_cube_002.update()

# ---- objects
ob_target = bpy.data.objects.new('Target', me_cube_002)

# ---- transforms, parenting, visibility, modifiers, constraints
ob_target.location = (0.0, 1.192e-07, 0.0)
ob_target.lock_rotations_4d = False
ob_target.empty_display_type = 'ARROWS'
ob_target.lineart.crease_threshold = 0.0

# ---- collection membership
col_collection.objects.link(ob_target)

# ---- scene / render settings (as saved in the file)
scene.frame_start = 1; scene.frame_end = 250; scene.frame_set(1)
scene.render.engine = 'BLENDER_EEVEE_NEXT'
scene.cycles.sampling_pattern = 'TABULATED_SOBOL'
scene.cycles.use_light_tree = False
scene.view_settings.view_transform = 'Filmic'
bpy.context.view_layer.update()

# ---- added for rendering (the .blend has no active camera and no usable light): camera, sun
cam_auto = bpy.data.cameras.new('AutoCamera')
cam_auto.lens = 50.0
cam_auto.sensor_width = 36.0
cam_auto.clip_end = 1000.0
ob_auto_camera = bpy.data.objects.new('AutoCamera', cam_auto)
scene.collection.objects.link(ob_auto_camera)
ob_auto_camera.location = (7.17343, -8.60771, 7.18589)
ob_auto_camera.rotation_euler = (1.09748, -7.21219e-08, 0.694738)
scene.camera = ob_auto_camera
light_auto_sun = bpy.data.lights.new('AutoSun', 'SUN')
light_auto_sun.energy = 3.0
light_auto_sun.angle = 0.0523599
ob_auto_sun = bpy.data.objects.new('AutoSun', light_auto_sun)
scene.collection.objects.link(ob_auto_sun)
ob_auto_sun.rotation_euler = (0.872665, 0.174533, 0.523599)
bpy.context.view_layer.update()
